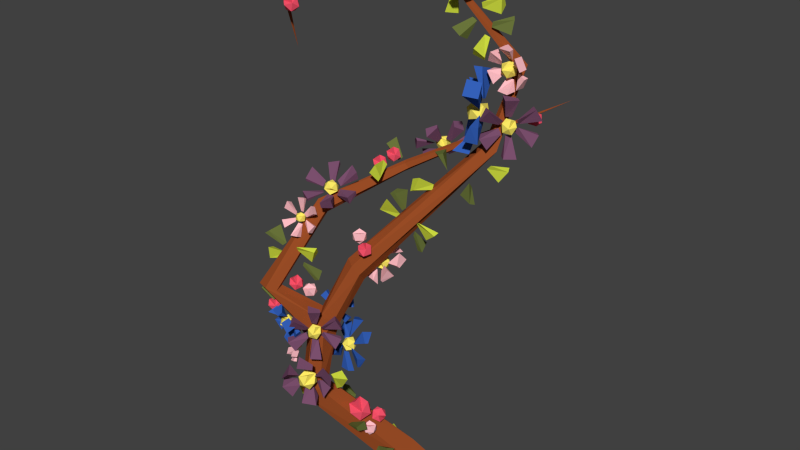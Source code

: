 # Source: specialflower_F.blend  (saved by Blender 2.72.0; exported with 4.5.12 LTS)
import bpy
from mathutils import Matrix  # noqa: F401  (used for matrix-valued properties, if any)

bpy.ops.wm.read_factory_settings(use_empty=True)
scene = bpy.context.scene
scene.name = 'Scene'

# ---- collections
col_collection_9 = bpy.data.collections.new('Collection 9'); scene.collection.children.link(col_collection_9)

# ---- materials (node trees are filled in below, after node groups)
mat_specialflowerd_i = bpy.data.materials.new('specialFlowerD_I')
mat_specialflowerd_i.alpha_threshold = 0.0
mat_specialflowerd_i.use_transparent_shadow = False
mat_specialflowerd_i.diffuse_color = (0.3325, 0.07619, 0.02029, 1.0)
mat_specialflowerd_i.roughness = 0.5
mat_specialflowerd_i.specular_intensity = 0.0
mat_specialflowerd_h = bpy.data.materials.new('specialFlowerD_H')
mat_specialflowerd_h.alpha_threshold = 0.0
mat_specialflowerd_h.use_transparent_shadow = False
mat_specialflowerd_h.diffuse_color = (1.0, 0.5043, 0.1263, 1.0)
mat_specialflowerd_h.roughness = 0.5
mat_specialflowerd_h.specular_intensity = 0.0
mat_specialflowerd_g = bpy.data.materials.new('specialFlowerD_G')
mat_specialflowerd_g.alpha_threshold = 0.0
mat_specialflowerd_g.use_transparent_shadow = False
mat_specialflowerd_g.diffuse_color = (1.0, 0.5173, 0.5596, 1.0)
mat_specialflowerd_g.roughness = 0.5
mat_specialflowerd_g.specular_intensity = 0.0
mat_specialflowerd_m = bpy.data.materials.new('specialFlowerD_M')
mat_specialflowerd_m.alpha_threshold = 0.0
mat_specialflowerd_m.use_transparent_shadow = False
mat_specialflowerd_m.diffuse_color = (1.0, 0.09452, 0.1602, 1.0)
mat_specialflowerd_m.roughness = 0.5
mat_specialflowerd_m.specular_intensity = 0.0
mat_specialflowerd_a = bpy.data.materials.new('specialFlowerD_A')
mat_specialflowerd_a.alpha_threshold = 0.0
mat_specialflowerd_a.use_transparent_shadow = False
mat_specialflowerd_a.diffuse_color = (0.03434, 0.117, 0.4851, 1.0)
mat_specialflowerd_a.roughness = 0.5
mat_specialflowerd_a.specular_intensity = 0.0
mat_specialflowerd_f = bpy.data.materials.new('specialFlowerD_F')
mat_specialflowerd_f.alpha_threshold = 0.0
mat_specialflowerd_f.use_transparent_shadow = False
mat_specialflowerd_f.diffuse_color = (1.0, 0.8469, 0.1329, 1.0)
mat_specialflowerd_f.roughness = 0.5
mat_specialflowerd_f.specular_intensity = 0.0
mat_specialflowerd_e = bpy.data.materials.new('specialFlowerD_E')
mat_specialflowerd_e.alpha_threshold = 0.0
mat_specialflowerd_e.use_transparent_shadow = False
mat_specialflowerd_e.diffuse_color = (0.1441, 0.1779, 0.04374, 1.0)
mat_specialflowerd_e.roughness = 0.5
mat_specialflowerd_e.specular_intensity = 0.0
mat_specialflowerd_d = bpy.data.materials.new('specialFlowerD_D')
mat_specialflowerd_d.alpha_threshold = 0.0
mat_specialflowerd_d.use_transparent_shadow = False
mat_specialflowerd_d.diffuse_color = (0.5972, 0.6939, 0.05127, 1.0)
mat_specialflowerd_d.roughness = 0.5
mat_specialflowerd_d.specular_intensity = 0.0
mat_specialflowerd_l = bpy.data.materials.new('specialFlowerD_L')
mat_specialflowerd_l.alpha_threshold = 0.0
mat_specialflowerd_l.use_transparent_shadow = False
mat_specialflowerd_l.diffuse_color = (0.1946, 0.07819, 0.1529, 1.0)
mat_specialflowerd_l.roughness = 0.5
mat_specialflowerd_l.specular_intensity = 0.0

# ---- material node trees

# ---- world
world_world = bpy.data.worlds.new('World'); scene.world = world_world
world_world.color = (0.05088, 0.05088, 0.05088)
world_world.use_sun_shadow = False
world_world.sun_shadow_jitter_overblur = 0.0
world_world.cycles.sampling_method = 'MANUAL'
world_world.cycles.sample_map_resolution = 256

# ---- meshes
me_mesh_006 = bpy.data.meshes.new('Mesh.006')
me_mesh_006.from_pydata([(-0.4658, 0.8323, 0.239), (-0.4542, 0.7943, 0.1779), (-0.4787, 0.8628, 0.1742), (-0.5253, 0.8731, 0.2292), (-0.5296, 0.811, 0.267), (-0.4857, 0.7623, 0.2353), (-0.5066, 0.8117, 0.1304), (-0.5505, 0.8604, 0.162), (-0.582, 0.8284, 0.2194), (-0.5575, 0.7599, 0.2232), (-0.5109, 0.7496, 0.1682), (-0.5704, 0.7904, 0.1584), (0.3694, 2.234, -0.5289), (0.3797, 2.201, -0.5575), (0.3646, 2.24, -0.5733), (0.333, 2.256, -0.5449), (0.3286, 2.225, -0.5116), (0.3575, 2.192, -0.5193), (0.3498, 2.202, -0.5913), (0.3209, 2.235, -0.5835), (0.2987, 2.226, -0.5453), (0.3138, 2.187, -0.5295), (0.3453, 2.172, -0.5579), (0.309, 2.193, -0.574), (0.471, 2.31, -0.6898), (-0.2712, 1.899, -0.2345), (-0.2855, 1.908, -0.2593), (-0.3144, 1.864, -0.2885), (-0.3009, 1.836, -0.2841), (-0.2932, 1.838, -0.2496), (-0.2529, 1.873, -0.2426), (-0.5183, 1.729, 0.155), (-0.5608, 1.739, 0.1518), (-0.5718, 1.7, 0.1232), (-0.5437, 1.672, 0.1356), (-0.5159, 1.667, 0.1303), (-0.4998, 1.697, 0.1486), (-0.6154, 1.327, 0.5271), (-0.6894, 1.32, 0.4983), (-0.6973, 1.314, 0.4513), (-0.653, 1.304, 0.4133), (-0.5918, 1.313, 0.4271), (-0.5775, 1.303, 0.4824), (-0.4414, 1.022, 0.3649), (-0.521, 0.9824, 0.316), (-0.5071, 0.9845, 0.2336), (-0.4893, 1.09, 0.2103), (-0.4515, 1.156, 0.2592), (-0.4054, 1.128, 0.3363), (-0.6487, 2.577, 0.1667), (-0.5917, 2.895, 0.2896), (-0.6015, 2.882, 0.3029), (-0.5937, 2.891, 0.2967), (-0.5799, 2.9, 0.2935), (-0.5864, 2.892, 0.2892), (-0.5856, 2.883, 0.2968), (-0.4071, 3.082, 0.1913), (-0.4233, 3.095, 0.1965), (-0.4069, 3.072, 0.2097), (-0.4178, 3.071, 0.202), (-0.4137, 3.065, 0.2029), (-0.4197, 3.055, 0.2001), (-0.02818, 3.0, -0.2366), (-0.02313, 3.009, -0.2345), (-0.02741, 3.016, -0.2335), (-0.02296, 2.982, -0.2211), (-0.01694, 2.979, -0.2274), (-0.04358, 3.003, -0.2485), (0.2578, 2.498, -0.5526), (0.2817, 2.498, -0.5456), (0.284, 2.476, -0.5236), (0.2536, 2.477, -0.4915), (0.2311, 2.477, -0.5118), (0.2321, 2.491, -0.542), (0.1808, 2.043, -0.4087), (0.2033, 2.031, -0.3937), (0.2428, 2.068, -0.3551), (0.2008, 2.111, -0.3464), (0.1483, 2.099, -0.3875), (0.1399, 2.07, -0.3893), (-0.3182, 1.35, 0.07837), (-0.2686, 1.329, 0.1154), (-0.2525, 1.385, 0.1733), (-0.2881, 1.435, 0.1931), (-0.3457, 1.448, 0.1572), (-0.3778, 1.425, 0.09102), (-0.4512, 0.9833, 0.2134), (-0.3751, 0.9783, 0.2512), (-0.3817, 1.01, 0.337), (-0.4814, 0.6633, 0.2392), (-0.4027, 0.6965, 0.2852), (-0.3984, 0.6742, 0.36), (-0.4773, 0.622, 0.408), (-0.5456, 0.6067, 0.3562), (-0.5425, 0.6319, 0.2749), (-0.3987, 1.079, 0.1796), (-0.3459, 1.117, 0.2804), (-0.3499, 1.085, 0.2239), (-0.141, 0.1962, -0.09785), (-0.06427, 0.2328, -0.06476), (-0.03678, 0.1541, 0.0208), (-0.1031, 0.06249, 0.03892), (-0.1631, 0.02406, -0.004393), (-0.1919, 0.1045, -0.09016), (0.005742, 0.07727, -0.1601), (0.03458, 0.09099, -0.1477), (0.04491, 0.06147, -0.1155), (0.02, 0.02704, -0.1087), (-0.002531, 0.01261, -0.125), (-0.01335, 0.04283, -0.1572), (-0.1258, 3.013, -0.06577), (-0.1048, 2.983, -0.06683), (-0.1257, 2.999, 0.01345), (-0.1019, 2.936, -0.02126), (-0.05497, 3.034, -0.1487), (-0.04818, 3.062, -0.1205), (0.04258, 3.051, -0.1541), (0.01926, 3.115, -0.1256), (-0.08616, 2.984, -0.1458), (-0.05894, 3.013, -0.149), (-0.01582, 2.935, -0.1404), (-0.004006, 2.999, -0.1805), (-0.09019, 3.064, -0.06113), (-0.1174, 3.036, -0.05896), (-0.07442, 3.115, -0.001169), (-0.1265, 3.052, 0.01064), (-0.08032, 3.074, -0.116), (-0.1065, 3.077, -0.0948), (-0.01592, 3.139, -0.09924), (-0.06664, 3.138, -0.04403), (-0.09612, 2.974, -0.09011), (-0.08704, 2.971, -0.1263), (-0.06128, 2.913, -0.04645), (-0.009722, 2.914, -0.09635), (-0.1774, 2.999, -0.02116), (-0.1217, 2.936, -0.03099), (-0.007616, 3.053, -0.1877), (-0.02962, 3.112, -0.1596), (-0.06007, 2.936, -0.1763), (-0.03087, 2.999, -0.1977), (-0.1318, 3.115, -0.03928), (-0.1443, 3.05, -0.0031), (-0.04383, 3.142, -0.1164), (-0.1247, 3.144, -0.08671), (-0.09863, 2.913, -0.07138), (-0.06202, 2.914, -0.1351), (-0.07356, 3.05, -0.1392), (-0.1137, 3.019, -0.1363), (-0.1118, 3.061, -0.1082), (-0.06404, 3.068, -0.09291), (-0.03649, 3.03, -0.1115), (-0.06718, 3.0, -0.1383), (-0.129, 3.018, -0.08815), (-0.09829, 3.048, -0.06135), (-0.05178, 3.029, -0.06339), (-0.05372, 2.987, -0.09146), (-0.1014, 2.98, -0.1068), (-0.09192, 2.998, -0.06045), (-0.2886, 3.072, 0.08206), (-0.3164, 3.072, 0.07029), (-0.2467, 3.181, 0.06361), (-0.3117, 3.185, 0.04791), (-0.2476, 3.164, 0.03934), (-0.3086, 3.147, -0.00435), (-0.4643, 3.086, 0.2445), (-0.4757, 3.067, 0.2235), (-0.5422, 3.175, 0.2503), (-0.5722, 3.129, 0.2121), (-0.5252, 3.175, 0.2263), (-0.5315, 3.133, 0.1622), (-0.4139, 3.017, 0.1581), (-0.3886, 3.001, 0.163), (-0.5001, 2.937, 0.1684), (-0.4451, 2.905, 0.1901), (-0.4848, 2.934, 0.1434), (-0.415, 2.903, 0.1329), (-0.3886, 3.118, 0.191), (-0.4007, 3.077, 0.2041), (-0.4244, 3.098, 0.1722), (-0.4261, 3.142, 0.1832), (-0.4035, 3.147, 0.2218), (-0.3878, 3.107, 0.2348), (-0.4458, 3.075, 0.2044), (-0.4615, 3.115, 0.1915), (-0.4486, 3.145, 0.2221), (-0.4249, 3.124, 0.254), (-0.4232, 3.08, 0.2431), (-0.4608, 3.104, 0.2353), (-0.4643, 3.081, 0.2115), (-0.4584, 3.087, 0.2434), (-0.5722, 3.072, 0.2471), (-0.5366, 3.063, 0.3043), (-0.3759, 3.126, 0.2089), (-0.3986, 3.146, 0.1906), (-0.3082, 3.229, 0.2102), (-0.3383, 3.237, 0.1527), (-0.3859, 3.085, 0.2413), (-0.3767, 3.116, 0.2254), (-0.3309, 3.132, 0.332), (-0.2936, 3.153, 0.2793), (-0.4598, 3.127, 0.1806), (-0.4682, 3.096, 0.1962), (-0.5481, 3.163, 0.1237), (-0.5708, 3.104, 0.1611), (-0.4102, 3.126, 0.1704), (-0.4347, 3.11, 0.1623), (-0.4091, 3.218, 0.09648), (-0.4688, 3.189, 0.08654), (-0.4362, 3.086, 0.2511), (-0.4029, 3.084, 0.254), (-0.4685, 3.085, 0.3626), (-0.4132, 3.116, 0.3736), (-0.5548, 3.023, 0.2279), (-0.533, 3.045, 0.2972), (-0.2913, 3.182, 0.1905), (-0.3208, 3.189, 0.1367), (-0.3106, 3.089, 0.3145), (-0.2852, 3.128, 0.2687), (-0.5291, 3.109, 0.1027), (-0.5632, 3.086, 0.1558), (-0.4011, 3.193, 0.08385), (-0.446, 3.135, 0.06002), (-0.456, 3.05, 0.3491), (-0.3924, 3.065, 0.3536), (0.1694, 2.74, -0.3819), (0.1639, 2.71, -0.3821), (0.2296, 2.758, -0.4821), (0.2075, 2.695, -0.4873), (0.2454, 2.745, -0.4611), (0.2438, 2.671, -0.4396), (0.1198, 2.836, -0.3513), (0.1215, 2.806, -0.3586), (0.2152, 2.884, -0.4022), (0.2124, 2.822, -0.4271), (0.2213, 2.868, -0.3783), (0.2255, 2.791, -0.3716), (0.09631, 2.872, -0.2815), (0.1153, 2.895, -0.288), (0.04482, 2.906, -0.1804), (0.07853, 2.96, -0.2011), (0.07256, 2.897, -0.177), (0.1375, 2.935, -0.1927), (0.01741, 2.882, -0.291), (-0.003113, 2.886, -0.2692), (0.002735, 2.77, -0.3255), (-0.04951, 2.782, -0.2854), (0.01623, 2.773, -0.2995), (-0.01522, 2.788, -0.2309), (0.06479, 2.752, -0.3596), (0.08966, 2.735, -0.3574), (-0.01245, 2.699, -0.2872), (0.046, 2.668, -0.2745), (-0.00807, 2.684, -0.3124), (0.05149, 2.639, -0.3319), (0.1389, 2.648, -0.4073), (0.1165, 2.662, -0.3924), (0.1427, 2.54, -0.3609), (0.08633, 2.566, -0.3364), (0.1536, 2.56, -0.3432), (0.1152, 2.611, -0.2997), (0.1878, 2.481, -0.458), (0.2001, 2.45, -0.441), (0.1213, 2.467, -0.4151), (0.1634, 2.403, -0.4138), (0.2959, 2.502, -0.4433), (0.2759, 2.529, -0.4224), (0.3532, 2.519, -0.3642), (0.3166, 2.582, -0.3684), (0.2766, 2.452, -0.468), (0.294, 2.481, -0.4468), (0.3101, 2.403, -0.4059), (0.3502, 2.466, -0.4176), (0.2032, 2.532, -0.4256), (0.1867, 2.503, -0.4473), (0.1613, 2.583, -0.3799), (0.1232, 2.519, -0.4173), (0.2547, 2.542, -0.4469), (0.2227, 2.544, -0.4575), (0.2754, 2.607, -0.3837), (0.2016, 2.606, -0.3965), (0.2244, 2.442, -0.4462), (0.2597, 2.438, -0.4582), (0.2065, 2.381, -0.3933), (0.2763, 2.381, -0.3769), (0.1224, 2.467, -0.4773), (0.1608, 2.403, -0.4358), (0.3543, 2.52, -0.4246), (0.3188, 2.58, -0.4279), (0.3163, 2.403, -0.4625), (0.3501, 2.467, -0.4495), (0.1623, 2.582, -0.4488), (0.1251, 2.518, -0.4397), (0.2748, 2.61, -0.4165), (0.206, 2.611, -0.4685), (0.2073, 2.38, -0.4382), (0.2807, 2.382, -0.4419), (0.2779, 2.518, -0.4538), (0.2537, 2.487, -0.486), (0.2311, 2.529, -0.4692), (0.2441, 2.535, -0.4208), (0.2746, 2.497, -0.4077), (0.2806, 2.467, -0.448), (0.2049, 2.486, -0.4728), (0.199, 2.516, -0.4325), (0.2259, 2.496, -0.3945), (0.2484, 2.454, -0.4113), (0.2355, 2.448, -0.4597), (0.2017, 2.466, -0.4267), (0.1423, 2.293, -0.3657), (0.1592, 2.236, -0.3999), (0.122, 2.285, -0.4308), (0.0787, 2.311, -0.3844), (0.08913, 2.278, -0.3248), (0.1389, 2.232, -0.3344), (0.1061, 2.219, -0.4397), (0.05628, 2.265, -0.4301), (0.03595, 2.261, -0.3646), (0.07315, 2.212, -0.3337), (0.1165, 2.186, -0.3801), (0.05285, 2.204, -0.3988), (0.07625, 2.209, -0.4439), (0.06765, 2.18, -0.4038), (-0.05852, 2.123, -0.5107), (-0.02542, 2.06, -0.4358), (0.1453, 2.283, -0.3318), (0.1058, 2.316, -0.35), (0.1378, 2.399, -0.1834), (0.1123, 2.463, -0.2547), (0.1581, 2.205, -0.3458), (0.148, 2.255, -0.3261), (0.1554, 2.16, -0.1749), (0.1991, 2.254, -0.173), (0.05166, 2.289, -0.4284), (0.06303, 2.24, -0.4478), (-0.06929, 2.359, -0.5241), (-0.05706, 2.253, -0.5607), (0.1159, 2.317, -0.3963), (0.1022, 2.304, -0.4381), (0.06048, 2.488, -0.3831), (0.01608, 2.453, -0.468), (0.09287, 2.178, -0.3787), (0.1342, 2.184, -0.3493), (0.01959, 2.035, -0.3051), (0.05687, 2.068, -0.2214), (0.0111, 2.107, -0.556), (-0.003198, 2.053, -0.4549), (0.2054, 2.385, -0.228), (0.1798, 2.445, -0.2957), (0.2229, 2.148, -0.211), (0.2342, 2.247, -0.1973), (0.007613, 2.341, -0.5744), (-0.03075, 2.246, -0.5747), (0.0961, 2.483, -0.4096), (0.099, 2.443, -0.5198), (0.06981, 2.022, -0.3376), (0.1321, 2.053, -0.2656), (0.2426, 2.198, -0.3626), (0.2629, 2.168, -0.3611), (0.2024, 2.159, -0.253), (0.2295, 2.097, -0.2834), (0.3207, 2.218, -0.4335), (0.3237, 2.245, -0.4056), (0.4455, 2.257, -0.4604), (0.4197, 2.318, -0.4359), (0.2904, 2.17, -0.4345), (0.3169, 2.197, -0.4342), (0.3902, 2.097, -0.457), (0.4064, 2.158, -0.494), (0.2762, 2.247, -0.3538), (0.2499, 2.219, -0.3551), (0.2527, 2.319, -0.2601), (0.2014, 2.258, -0.2551), (0.2924, 2.257, -0.4052), (0.2647, 2.259, -0.3881), (0.352, 2.368, -0.3813), (0.2967, 2.366, -0.3346), (0.2741, 2.16, -0.3823), (0.2872, 2.156, -0.4159), (0.2998, 2.047, -0.3336), (0.3553, 2.048, -0.3752), (0.1571, 2.159, -0.2925), (0.2116, 2.097, -0.2951), (0.4015, 2.259, -0.4987), (0.377, 2.316, -0.4745), (0.3522, 2.097, -0.4968), (0.3828, 2.159, -0.5138), (0.2024, 2.318, -0.3036), (0.186, 2.256, -0.2705), (0.3274, 2.37, -0.4011), (0.2462, 2.372, -0.3826), (0.267, 2.047, -0.3621), (0.3099, 2.049, -0.4187), (0.3017, 2.233, -0.4266), (0.2629, 2.204, -0.4287), (0.2613, 2.244, -0.4016), (0.3052, 2.25, -0.3811), (0.3338, 2.214, -0.3956), (0.3077, 2.185, -0.425), (0.2423, 2.203, -0.3845), (0.2685, 2.231, -0.355), (0.3133, 2.212, -0.3513), (0.3149, 2.172, -0.3784), (0.271, 2.166, -0.3989), (0.2745, 2.183, -0.3534), (-0.3846, 1.091, 0.3508), (-0.4204, 1.063, 0.3472), (-0.423, 1.101, 0.3722), (-0.3833, 1.107, 0.393), (-0.3562, 1.073, 0.3808), (-0.3791, 1.046, 0.3525), (-0.4412, 1.062, 0.3872), (-0.4183, 1.089, 0.4155), (-0.377, 1.072, 0.4209), (-0.3744, 1.034, 0.3959), (-0.4141, 1.028, 0.3751), (-0.4128, 1.044, 0.4173), (-0.4418, 1.058, 0.4074), (-0.4232, 1.031, 0.4097), (-0.4836, 1.022, 0.507), (-0.4573, 0.9651, 0.4801), (-0.3668, 1.077, 0.3453), (-0.3651, 1.101, 0.3711), (-0.2503, 1.113, 0.3257), (-0.2752, 1.17, 0.3472), (-0.3947, 1.032, 0.343), (-0.3702, 1.058, 0.3444), (-0.3015, 0.9645, 0.3265), (-0.2849, 1.021, 0.293), (-0.4112, 1.104, 0.417), (-0.4354, 1.078, 0.4147), (-0.4368, 1.17, 0.5026), (-0.4845, 1.113, 0.505), (-0.3941, 1.113, 0.3702), (-0.4204, 1.115, 0.3848), (-0.34, 1.215, 0.3948), (-0.3931, 1.214, 0.4356), (-0.412, 1.023, 0.3905), (-0.3984, 1.02, 0.36), (-0.3903, 0.9189, 0.4366), (-0.3372, 0.9197, 0.4006), (-0.5238, 1.022, 0.4686), (-0.4733, 0.9652, 0.4685), (-0.2893, 1.114, 0.2884), (-0.313, 1.167, 0.3098), (-0.335, 0.9651, 0.2881), (-0.306, 1.022, 0.2737), (-0.4815, 1.17, 0.4602), (-0.4981, 1.112, 0.4902), (-0.3619, 1.218, 0.3754), (-0.4377, 1.219, 0.3892), (-0.4193, 0.9185, 0.4089), (-0.3773, 0.92, 0.3584), (-0.4957, 0.941, 0.4119), (-0.5028, 0.9297, 0.387), (-0.5023, 0.9577, 0.3901), (-0.5118, 0.9639, 0.4159), (-0.5182, 0.9397, 0.4289), (-0.5126, 0.9185, 0.411), (-0.5233, 0.9455, 0.3757), (-0.5288, 0.9666, 0.3936), (-0.5386, 0.9554, 0.4176), (-0.5392, 0.9274, 0.4146), (-0.5297, 0.9212, 0.3887), (-0.5458, 0.9441, 0.3928), (-0.5352, 0.9504, 0.3758), (-0.5465, 0.9355, 0.3847), (-0.5984, 0.9716, 0.3506), (-0.6053, 0.9308, 0.3603), (-0.4982, 0.9303, 0.4213), (-0.5028, 0.9516, 0.4257), (-0.4776, 0.9297, 0.4958), (-0.4681, 0.9685, 0.4867), (-0.5124, 0.9096, 0.3997), (-0.5045, 0.9207, 0.4173), (-0.5298, 0.8602, 0.45), (-0.4927, 0.8753, 0.4643), (-0.5246, 0.9737, 0.3994), (-0.532, 0.9624, 0.3819), (-0.5444, 1.04, 0.3935), (-0.5648, 1.017, 0.3588), (-0.4976, 0.96, 0.4089), (-0.5039, 0.9688, 0.3935), (-0.475, 1.015, 0.4531), (-0.4953, 1.034, 0.4219), (-0.5396, 0.9238, 0.3902), (-0.5254, 0.9099, 0.3969), (-0.6008, 0.8852, 0.3955), (-0.5831, 0.8674, 0.4268), (-0.5778, 0.9622, 0.3243), (-0.599, 0.9283, 0.35), (-0.4573, 0.9211, 0.4703), (-0.4489, 0.9579, 0.4616), (-0.5092, 0.8503, 0.4279), (-0.4821, 0.871, 0.4506), (-0.5218, 1.03, 0.3641), (-0.5574, 1.013, 0.3497), (-0.4636, 1.012, 0.439), (-0.4687, 1.025, 0.393), (-0.5861, 0.8782, 0.3764), (-0.5605, 0.8567, 0.4003), (-0.5929, 1.091, 0.4115), (-0.5831, 1.06, 0.4199), (-0.6573, 1.067, 0.4322), (-0.6167, 1.013, 0.424), (-0.5019, 1.106, 0.4481), (-0.5245, 1.124, 0.4693), (-0.4656, 1.1, 0.5286), (-0.5009, 1.155, 0.5353), (-0.5117, 1.07, 0.4109), (-0.5017, 1.089, 0.4392), (-0.4893, 1.011, 0.4559), (-0.4562, 1.069, 0.4696), (-0.5879, 1.126, 0.4546), (-0.5971, 1.107, 0.4261), (-0.6352, 1.156, 0.4988), (-0.6586, 1.112, 0.4444), (-0.5399, 1.141, 0.4483), (-0.5664, 1.145, 0.4345), (-0.536, 1.179, 0.5217), (-0.5986, 1.181, 0.4979), (-0.5604, 1.055, 0.4175), (-0.5272, 1.055, 0.4127), (-0.5808, 0.9883, 0.4427), (-0.5223, 0.9853, 0.4688), (-0.6462, 1.083, 0.3803), (-0.6154, 1.019, 0.4052), (-0.4549, 1.117, 0.4786), (-0.4892, 1.168, 0.4852), (-0.4747, 1.027, 0.4098), (-0.4511, 1.078, 0.4431), (-0.6231, 1.175, 0.4412), (-0.6531, 1.117, 0.4255), (-0.5315, 1.191, 0.4949), (-0.5834, 1.205, 0.4399), (-0.5728, 0.9999, 0.4051), (-0.508, 1.003, 0.4152), (-0.5169, 1.122, 0.4402), (-0.531, 1.104, 0.4011), (-0.5561, 1.135, 0.4222), (-0.5531, 1.128, 0.4666), (-0.526, 1.092, 0.473), (-0.5124, 1.078, 0.4325), (-0.5758, 1.099, 0.4034), (-0.5894, 1.114, 0.4439), (-0.5708, 1.087, 0.4752), (-0.5457, 1.056, 0.4541), (-0.5488, 1.064, 0.4097), (-0.5849, 1.07, 0.4362), (-0.4761, 0.766, 0.458), (-0.4557, 0.7268, 0.4589), (-0.5095, 0.7378, 0.5431), (-0.4761, 0.6648, 0.5014), (-0.3615, 0.7905, 0.3973), (-0.3622, 0.8172, 0.4364), (-0.2489, 0.7944, 0.4319), (-0.2793, 0.8681, 0.4668), (-0.4029, 0.7367, 0.3788), (-0.3682, 0.7662, 0.3913), (-0.3324, 0.6667, 0.4022), (-0.296, 0.7446, 0.3746), (-0.4326, 0.8186, 0.4866), (-0.4669, 0.7896, 0.4731), (-0.4336, 0.8664, 0.5689), (-0.5034, 0.7998, 0.5498), (-0.3984, 0.8369, 0.4316), (-0.4358, 0.8408, 0.4455), (-0.3263, 0.899, 0.4873), (-0.4051, 0.8981, 0.5288), (-0.4376, 0.719, 0.4348), (-0.4133, 0.7182, 0.3974), (-0.4233, 0.6351, 0.4847), (-0.3458, 0.6346, 0.4493), (-0.553, 0.7518, 0.485), (-0.4942, 0.6697, 0.4831), (-0.2911, 0.8094, 0.3757), (-0.3202, 0.8783, 0.4099), (-0.3671, 0.6801, 0.3457), (-0.3188, 0.7526, 0.3454), (-0.4821, 0.8814, 0.5047), (-0.5178, 0.8029, 0.5275), (-0.3501, 0.9097, 0.4582), (-0.4519, 0.9208, 0.4604), (-0.4549, 0.6445, 0.4427), (-0.3882, 0.6495, 0.3863), (-0.3842, 0.8104, 0.4037), (-0.4335, 0.7812, 0.3857), (-0.4379, 0.8257, 0.4256), (-0.3904, 0.8228, 0.4621), (-0.3565, 0.7765, 0.4446), (-0.3831, 0.7507, 0.3974), (-0.47, 0.7755, 0.4329), (-0.4434, 0.8013, 0.4801), (-0.393, 0.7708, 0.4919), (-0.3885, 0.7263, 0.4519), (-0.4361, 0.7292, 0.4155), (-0.4422, 0.7416, 0.4739), (0.216, 1.983, -0.3477), (0.1965, 1.961, -0.3413), (0.2633, 1.95, -0.4513), (0.2124, 1.908, -0.4421), (0.2732, 1.935, -0.4284), (0.238, 1.877, -0.3914), (0.1369, 1.858, -0.2929), (0.1111, 1.868, -0.3051), (0.1411, 1.743, -0.3211), (0.09008, 1.767, -0.3571), (0.1218, 1.749, -0.2998), (0.05154, 1.78, -0.3068), (0.05094, 1.96, -0.1931), (0.03024, 1.958, -0.2149), (0.02612, 2.062, -0.1393), (-0.02581, 2.052, -0.1803), (0.03904, 2.065, -0.1655), (0.007251, 2.059, -0.2354), (-0.01372, 1.846, -0.1498), (-0.01479, 1.874, -0.1611), (-0.09342, 1.848, -0.06218), (-0.1032, 1.905, -0.09473), (-0.06853, 1.862, -0.05573), (-0.04667, 1.932, -0.07848), (-0.1817, 1.661, -0.06514), (-0.1693, 1.688, -0.06848), (-0.298, 1.683, -0.06024), (-0.2706, 1.741, -0.07869), (-0.2835, 1.69, -0.03571), (-0.24, 1.752, -0.02293), (-0.1208, 1.738, -0.02857), (-0.1196, 1.741, -0.05848), (-0.1714, 1.838, 0.01037), (-0.1785, 1.84, -0.05621), (-0.1434, 1.841, 0.001936), (-0.1156, 1.847, -0.06969), (-0.06593, 1.594, -0.05626), (-0.07634, 1.608, -0.08095), (-0.03527, 1.486, -0.09432), (-0.04791, 1.521, -0.1503), (-0.06432, 1.49, -0.09198), (-0.1114, 1.527, -0.1402), (-0.0009796, 1.708, -0.01533), (-0.02251, 1.691, -0.02872), (0.09983, 1.664, -0.05974), (0.05165, 1.636, -0.09705), (0.08706, 1.647, -0.03999), (0.02654, 1.6, -0.04992), (-0.5451, 0.5964, 0.318), (-0.5608, 0.6184, 0.3046), (-0.5915, 0.4969, 0.2736), (-0.6179, 0.5459, 0.2363), (-0.6088, 0.5102, 0.2933), (-0.6536, 0.5721, 0.2834), (-0.2427, 0.4735, 0.3048), (-0.2391, 0.4722, 0.2748), (-0.1415, 0.5211, 0.3437), (-0.1388, 0.5281, 0.2771), (-0.1388, 0.493, 0.3353), (-0.1341, 0.4651, 0.2636), (-0.3306, 0.6757, 0.2942), (-0.3141, 0.6774, 0.269), (-0.3364, 0.7877, 0.3322), (-0.3098, 0.7921, 0.2709), (-0.3103, 0.7751, 0.3366), (-0.254, 0.7629, 0.2855), (-0.1236, 0.2818, 0.2007), (-0.125, 0.3026, 0.1789), (-0.02039, 0.3036, 0.2545), (-0.02931, 0.3558, 0.2134), (-0.01754, 0.2906, 0.2283), (-0.0231, 0.3225, 0.1584), (-0.4317, 0.4107, 0.04043), (-0.4292, 0.4382, 0.02819), (-0.5415, 0.3765, 0.01223), (-0.5315, 0.4322, -0.02378), (-0.5406, 0.3968, 0.03351), (-0.5293, 0.4727, 0.0265), (-0.1759, 0.2269, -0.01433), (-0.1974, 0.2471, -0.007968), (-0.2096, 0.1806, -0.118), (-0.2505, 0.2328, -0.1088), (-0.2255, 0.1712, -0.09509), (-0.2821, 0.2081, -0.05811), (-0.6004, 2.925, 0.2548), (-0.61, 2.886, 0.2342), (-0.6397, 2.92, 0.2332), (-0.6384, 2.941, 0.2732), (-0.608, 2.92, 0.299), (-0.5904, 2.886, 0.2748), (-0.654, 2.878, 0.2399), (-0.6716, 2.912, 0.264), (-0.652, 2.911, 0.3047), (-0.6223, 2.877, 0.3056), (-0.6235, 2.857, 0.2656), (-0.6616, 2.872, 0.284), (-0.5106, 2.866, 0.3312), (-0.5035, 2.842, 0.2934), (-0.5186, 2.885, 0.291), (-0.5475, 2.891, 0.3251), (-0.5501, 2.853, 0.3486), (-0.5229, 2.822, 0.3289), (-0.5359, 2.853, 0.2639), (-0.5631, 2.883, 0.2835), (-0.5826, 2.863, 0.3191), (-0.5674, 2.821, 0.3214), (-0.5386, 2.814, 0.2873), (-0.5754, 2.84, 0.2812), (-0.5937, 1.097, 0.3497), (-0.6111, 1.122, 0.3513), (-0.64, 1.035, 0.2603), (-0.6708, 1.094, 0.2571), (-0.6562, 1.034, 0.2848), (-0.7036, 1.088, 0.3124), (-0.6674, 1.186, 0.4241), (-0.6534, 1.206, 0.4061), (-0.782, 1.199, 0.3977), (-0.7497, 1.235, 0.3506), (-0.771, 1.221, 0.4138), (-0.7269, 1.28, 0.3903), (-0.5264, 1.313, 0.3792), (-0.5185, 1.29, 0.3418), (-0.5269, 1.334, 0.3389), (-0.5582, 1.344, 0.3698), (-0.5691, 1.306, 0.3917), (-0.5446, 1.272, 0.3744), (-0.5454, 1.305, 0.3092), (-0.57, 1.339, 0.3265), (-0.5961, 1.322, 0.3591), (-0.5877, 1.278, 0.362), (-0.5564, 1.267, 0.3311), (-0.5882, 1.298, 0.3217), (-0.4616, 1.283, 0.2968), (-0.4744, 1.246, 0.2742), (-0.4985, 1.284, 0.2709), (-0.4988, 1.304, 0.3113), (-0.4749, 1.279, 0.3397), (-0.4598, 1.243, 0.3168), (-0.5195, 1.245, 0.2747), (-0.5346, 1.28, 0.2977), (-0.52, 1.277, 0.3402), (-0.4959, 1.239, 0.3436), (-0.4956, 1.219, 0.3031), (-0.5328, 1.24, 0.3176), (-0.6432, 1.161, 0.4358), (-0.6353, 1.137, 0.3984), (-0.6437, 1.181, 0.3955), (-0.675, 1.192, 0.4263), (-0.686, 1.154, 0.4483), (-0.6614, 1.12, 0.431), (-0.6623, 1.153, 0.3658), (-0.6868, 1.186, 0.3831), (-0.7129, 1.169, 0.4157), (-0.7045, 1.125, 0.4185), (-0.6732, 1.115, 0.3877), (-0.705, 1.145, 0.3782), (-0.3673, 0.9365, 0.1733), (-0.3536, 0.9247, 0.2147), (-0.3325, 0.9578, 0.1925), (-0.3307, 0.9465, 0.1489), (-0.3508, 0.9064, 0.144), (-0.3649, 0.8929, 0.1847), (-0.3086, 0.9274, 0.2158), (-0.2944, 0.9409, 0.1751), (-0.3057, 0.9091, 0.1451), (-0.3269, 0.876, 0.1673), (-0.3287, 0.8873, 0.2109), (-0.2921, 0.8973, 0.1865), (-0.2898, 0.9215, 0.2096), (-0.2936, 0.8892, 0.2034), (-0.1796, 0.8934, 0.2166), (-0.2111, 0.834, 0.227), (-0.3788, 0.9177, 0.1659), (-0.3578, 0.9372, 0.1448), (-0.4479, 0.9106, 0.06379), (-0.4219, 0.9699, 0.05455), (-0.3661, 0.8865, 0.2068), (-0.3768, 0.9013, 0.1763), (-0.4155, 0.7918, 0.1613), (-0.4567, 0.8416, 0.1402), (-0.2971, 0.9515, 0.1633), (-0.2872, 0.9369, 0.1939), (-0.2134, 1.014, 0.1245), (-0.1873, 0.9787, 0.1841), (-0.3472, 0.9584, 0.165), (-0.3231, 0.9683, 0.1801), (-0.3547, 1.031, 0.07176), (-0.2954, 1.045, 0.09945), (-0.3152, 0.8801, 0.2047), (-0.3482, 0.875, 0.2074), (-0.2754, 0.771, 0.2064), (-0.3303, 0.7559, 0.177), (-0.1975, 0.9119, 0.2659), (-0.2149, 0.841, 0.2451), (-0.4653, 0.9297, 0.1112), (-0.4397, 0.9853, 0.1023), (-0.4362, 0.8083, 0.2047), (-0.4653, 0.8519, 0.1654), (-0.233, 1.034, 0.1793), (-0.195, 0.9838, 0.2021), (-0.3632, 1.043, 0.09704), (-0.3191, 1.071, 0.1539), (-0.2883, 0.784, 0.2422), (-0.3517, 0.7751, 0.2276), (-0.567, 1.673, 0.246), (-0.5829, 1.646, 0.2398), (-0.5984, 1.674, 0.2403), (-0.5859, 1.691, 0.2637), (-0.5626, 1.675, 0.2776), (-0.5607, 1.646, 0.2629), (-0.6116, 1.648, 0.2537), (-0.6135, 1.676, 0.2684), (-0.5914, 1.677, 0.2915), (-0.5758, 1.649, 0.291), (-0.5883, 1.631, 0.2676), (-0.6073, 1.65, 0.2853), (-0.6203, 1.649, 0.2654), (-0.6085, 1.637, 0.2819), (-0.6833, 1.635, 0.3141), (-0.6521, 1.601, 0.3271), (-0.5535, 1.667, 0.2539), (-0.5659, 1.688, 0.2604), (-0.4836, 1.716, 0.274), (-0.5117, 1.75, 0.2587), (-0.564, 1.632, 0.2567), (-0.5533, 1.654, 0.2582), (-0.4992, 1.61, 0.3025), (-0.4806, 1.643, 0.2731), (-0.6115, 1.687, 0.2672), (-0.6217, 1.664, 0.2653), (-0.6685, 1.74, 0.2822), (-0.691, 1.692, 0.2841), (-0.5826, 1.688, 0.2459), (-0.6037, 1.685, 0.2436), (-0.5722, 1.771, 0.2463), (-0.6192, 1.765, 0.249), (-0.5934, 1.631, 0.2782), (-0.5724, 1.626, 0.2681), (-0.592, 1.58, 0.3427), (-0.5471, 1.587, 0.3426), (-0.689, 1.617, 0.2794), (-0.6559, 1.594, 0.3152), (-0.4893, 1.699, 0.2401), (-0.5163, 1.731, 0.2262), (-0.5012, 1.594, 0.2702), (-0.484, 1.634, 0.2552), (-0.675, 1.719, 0.244), (-0.692, 1.685, 0.2719), (-0.5763, 1.763, 0.2274), (-0.6244, 1.748, 0.207), (-0.5961, 1.567, 0.3179), (-0.5511, 1.569, 0.306), (-0.4928, 1.805, 0.06232), (-0.5023, 1.767, 0.08386), (-0.5357, 1.794, 0.07084), (-0.5219, 1.837, 0.07655), (-0.48, 1.836, 0.0931), (-0.4678, 1.792, 0.09762), (-0.5372, 1.774, 0.1114), (-0.5494, 1.817, 0.1069), (-0.5149, 1.843, 0.1206), (-0.4814, 1.816, 0.1337), (-0.4953, 1.773, 0.128), (-0.5243, 1.805, 0.1422), (-0.5461, 1.784, 0.1276), (-0.5208, 1.787, 0.1488), (-0.6093, 1.796, 0.2215), (-0.5489, 1.777, 0.2464), (-0.4707, 1.809, 0.06823), (-0.4952, 1.835, 0.06549), (-0.3976, 1.896, 0.0191), (-0.4541, 1.913, -0.00916), (-0.4667, 1.77, 0.1037), (-0.4632, 1.799, 0.08276), (-0.3601, 1.801, 0.1383), (-0.3591, 1.816, 0.07204), (-0.5523, 1.829, 0.09614), (-0.5553, 1.8, 0.1163), (-0.6478, 1.886, 0.1007), (-0.6541, 1.831, 0.1495), (-0.5205, 1.818, 0.05828), (-0.5473, 1.809, 0.06801), (-0.5465, 1.912, -0.009464), (-0.6041, 1.897, 0.02117), (-0.4993, 1.781, 0.1416), (-0.4722, 1.772, 0.124), (-0.4568, 1.782, 0.2496), (-0.4015, 1.8, 0.2223), (-0.6171, 1.746, 0.2003), (-0.554, 1.759, 0.2402), (-0.4057, 1.847, -0.002322), (-0.4596, 1.863, -0.02809), (-0.3635, 1.755, 0.1162), (-0.364, 1.79, 0.06093), (-0.6565, 1.83, 0.07758), (-0.6551, 1.812, 0.1423), (-0.5528, 1.886, -0.02203), (-0.6132, 1.84, -0.008625), (-0.4623, 1.745, 0.2347), (-0.4074, 1.747, 0.1986), (-0.3528, 1.911, -0.1332), (-0.3456, 1.888, -0.171), (-0.3608, 1.93, -0.1734), (-0.3896, 1.937, -0.1392), (-0.3923, 1.898, -0.1158), (-0.3651, 1.868, -0.1354), (-0.378, 1.899, -0.2005), (-0.4053, 1.929, -0.1808), (-0.4247, 1.909, -0.1453), (-0.4096, 1.867, -0.1429), (-0.3807, 1.86, -0.1771), (-0.4176, 1.885, -0.1831), (-0.297, 1.959, -0.1827), (-0.2898, 1.935, -0.2206), (-0.305, 1.978, -0.2229), (-0.3339, 1.984, -0.1888), (-0.3365, 1.946, -0.1654), (-0.3093, 1.915, -0.185), (-0.3223, 1.946, -0.25), (-0.3495, 1.976, -0.2304), (-0.369, 1.956, -0.1949), (-0.3538, 1.914, -0.1925), (-0.3249, 1.908, -0.2266), (-0.3618, 1.933, -0.2327), (-0.3111, 1.917, -0.1303), (-0.3292, 1.94, -0.1213), (-0.2883, 1.857, -0.03097), (-0.337, 1.9, -0.01385), (-0.274, 1.883, -0.03276), (-0.3015, 1.953, -0.02002), (-0.321, 1.907, -0.2755), (-0.3399, 1.888, -0.2607), (-0.3869, 2.002, -0.3014), (-0.4248, 1.966, -0.2592), (-0.393, 1.978, -0.318), (-0.4346, 1.916, -0.2993), (-0.5464, 1.526, 0.3475), (-0.5569, 1.501, 0.3341), (-0.4374, 1.539, 0.3031), (-0.4651, 1.491, 0.2658), (-0.4396, 1.518, 0.3229), (-0.4686, 1.447, 0.3129), (-0.5455, 1.395, 0.3066), (-0.5615, 1.402, 0.2819), (-0.4649, 1.317, 0.2685), (-0.4932, 1.341, 0.2126), (-0.492, 1.306, 0.2709), (-0.5515, 1.315, 0.2227), (-0.6653, 1.492, 0.3343), (-0.666, 1.496, 0.3044), (-0.759, 1.553, 0.3732), (-0.7664, 1.552, 0.3067), (-0.7366, 1.57, 0.3648), (-0.7153, 1.589, 0.2932), (-0.6792, 1.395, 0.2977), (-0.682, 1.425, 0.2944), (-0.7908, 1.355, 0.3026), (-0.7963, 1.42, 0.2842), (-0.7819, 1.369, 0.3271), (-0.7754, 1.445, 0.3399), (-0.2004, 1.4, 0.0271), (-0.2148, 1.367, 0.03525), (-0.1309, 1.36, 0.02832), (-0.1833, 1.316, 0.06221), (-0.2976, 1.401, -0.0267), (-0.269, 1.404, -0.05441), (-0.3343, 1.352, -0.1045), (-0.2878, 1.397, -0.1379), (-0.2934, 1.387, 0.03064), (-0.3005, 1.39, -0.008427), (-0.3231, 1.307, 0.01802), (-0.3518, 1.357, -0.03156), (-0.1992, 1.409, -0.03453), (-0.1929, 1.407, 0.004401), (-0.1404, 1.409, -0.08891), (-0.123, 1.396, -0.00904), (-0.2508, 1.431, -0.04242), (-0.2217, 1.441, -0.02866), (-0.2463, 1.426, -0.135), (-0.1779, 1.436, -0.106), (-0.2408, 1.365, 0.03809), (-0.2779, 1.371, 0.03887), (-0.2252, 1.285, 0.05407), (-0.2892, 1.272, 0.02423), (-0.1438, 1.407, 0.06721), (-0.185, 1.333, 0.07671), (-0.3467, 1.398, -0.06758), (-0.3017, 1.44, -0.09901), (-0.3399, 1.35, 0.05164), (-0.3577, 1.382, -0.01198), (-0.1546, 1.461, -0.04547), (-0.1295, 1.412, 0.005768), (-0.2514, 1.452, -0.1162), (-0.1949, 1.494, -0.06582), (-0.2347, 1.319, 0.08257), (-0.3057, 1.321, 0.06383), (-0.2792, 1.42, -0.02647), (-0.268, 1.424, 0.02255), (-0.235, 1.44, -0.01244), (-0.237, 1.407, -0.05112), (-0.2712, 1.372, -0.04004), (-0.2903, 1.382, 0.005496), (-0.2187, 1.414, 0.02821), (-0.1996, 1.404, -0.01733), (-0.2219, 1.362, -0.03439), (-0.2549, 1.346, 0.0006055), (-0.2529, 1.379, 0.03929), (-0.2107, 1.366, 0.01464), (-0.1957, 1.563, 0.1794), (-0.1854, 1.529, 0.1507), (-0.2005, 1.569, 0.1349), (-0.2321, 1.584, 0.1633), (-0.2365, 1.554, 0.1967), (-0.2076, 1.52, 0.1889), (-0.2153, 1.53, 0.117), (-0.2442, 1.564, 0.1248), (-0.2664, 1.555, 0.1629), (-0.2514, 1.515, 0.1788), (-0.2198, 1.5, 0.1503), (-0.2561, 1.522, 0.1343), (-0.2791, 1.595, 0.08222), (-0.2869, 1.551, 0.07321), (-0.3165, 1.583, 0.06004), (-0.3186, 1.614, 0.09224), (-0.2903, 1.602, 0.1253), (-0.2707, 1.563, 0.1135), (-0.3311, 1.544, 0.07765), (-0.3508, 1.583, 0.08941), (-0.3346, 1.595, 0.1297), (-0.3049, 1.563, 0.1429), (-0.3028, 1.532, 0.1107), (-0.3423, 1.551, 0.1207), (-0.1815, 0.554, 0.2502), (-0.17, 0.516, 0.1891), (-0.1945, 0.5845, 0.1853), (-0.241, 0.5948, 0.2403), (-0.2453, 0.5327, 0.2782), (-0.2014, 0.484, 0.2465), (-0.2223, 0.5334, 0.1415), (-0.2663, 0.5821, 0.1732), (-0.2977, 0.5501, 0.2306), (-0.2732, 0.4816, 0.2344), (-0.2266, 0.4713, 0.1793), (-0.2861, 0.5121, 0.1695), (-0.195, 0.5013, 0.141), (-0.1484, 0.4881, 0.1492), (-0.1606, 0.5104, 0.1071), (-0.2047, 0.4938, 0.09346), (-0.2198, 0.4614, 0.127), (-0.185, 0.4578, 0.1615), (-0.1294, 0.4724, 0.1067), (-0.1642, 0.476, 0.07228), (-0.2008, 0.4457, 0.08457), (-0.1887, 0.4235, 0.1266), (-0.1445, 0.44, 0.1403), (-0.1543, 0.4325, 0.09275), (-0.1483, 0.4347, 0.1708), (-0.1561, 0.3911, 0.1618), (-0.1857, 0.4225, 0.1487), (-0.1878, 0.4541, 0.1809), (-0.1595, 0.4422, 0.2139), (-0.1399, 0.4033, 0.2022), (-0.2004, 0.3836, 0.1663), (-0.22, 0.4225, 0.178), (-0.2038, 0.4347, 0.2184), (-0.1741, 0.4033, 0.2315), (-0.172, 0.3717, 0.1993), (-0.2115, 0.3911, 0.2094), (-0.344, 3.062, 0.2157), (-0.3807, 3.051, 0.1917), (-0.3832, 3.054, 0.2366), (-0.3448, 3.038, 0.2538), (-0.3184, 3.025, 0.2195), (-0.3406, 3.033, 0.1811), (-0.4041, 3.02, 0.2149), (-0.3819, 3.012, 0.2533), (-0.3418, 2.994, 0.2427), (-0.3393, 2.991, 0.1978), (-0.3777, 3.007, 0.1806), (-0.3785, 2.983, 0.2187), (-0.4062, 3.002, 0.2235), (-0.389, 2.982, 0.2032), (-0.4558, 2.904, 0.2544), (-0.4304, 2.889, 0.1931), (-0.3265, 3.056, 0.2014), (-0.3254, 3.05, 0.2365), (-0.2076, 3.085, 0.2189), (-0.2313, 3.104, 0.2769), (-0.3562, 3.033, 0.1641), (-0.3308, 3.046, 0.1856), (-0.2652, 2.999, 0.1006), (-0.2441, 3.058, 0.1258), (-0.3742, 3.019, 0.2657), (-0.3994, 3.007, 0.2439), (-0.4024, 2.993, 0.3702), (-0.4525, 2.96, 0.3264), (-0.3538, 3.06, 0.2449), (-0.3809, 3.052, 0.2552), (-0.2969, 3.098, 0.3417), (-0.3525, 3.069, 0.3652), (-0.3769, 2.992, 0.1857), (-0.3615, 3.013, 0.1646), (-0.3628, 2.891, 0.1303), (-0.3075, 2.916, 0.1093), (-0.4934, 2.938, 0.2313), (-0.4456, 2.9, 0.1861), (-0.244, 3.118, 0.1972), (-0.2667, 3.135, 0.2524), (-0.2961, 3.032, 0.07785), (-0.2637, 3.076, 0.1147), (-0.4442, 3.03, 0.3443), (-0.4652, 2.972, 0.3162), (-0.3174, 3.117, 0.332), (-0.3938, 3.112, 0.341), (-0.39, 2.915, 0.1131), (-0.3448, 2.953, 0.08407), (-0.5274, 1.027, 0.233), (-0.5146, 1.011, 0.2501), (-0.511, 1.008, 0.2236), (-0.5345, 1.012, 0.2116), (-0.5526, 1.018, 0.2306), (-0.5403, 1.017, 0.2544), (-0.5138, 0.9861, 0.2392), (-0.5261, 0.9873, 0.2154), (-0.5518, 0.9936, 0.2196), (-0.5554, 0.9964, 0.2461), (-0.5319, 0.9918, 0.2582), (-0.539, 0.9773, 0.2367), (-0.5192, 0.9759, 0.235), (-0.535, 0.9741, 0.2466), (-0.5296, 0.9098, 0.224), (-0.5488, 0.9163, 0.259), (-0.538, 1.032, 0.2405), (-0.5396, 1.027, 0.22), (-0.5839, 1.086, 0.2211), (-0.5642, 1.082, 0.1878), (-0.5333, 1.013, 0.2654), (-0.5403, 1.026, 0.2505), (-0.5907, 1.033, 0.2981), (-0.5788, 1.067, 0.2795), (-0.5269, 0.9923, 0.2073), (-0.5198, 0.9795, 0.2223), (-0.5198, 0.9625, 0.1486), (-0.5088, 0.9327, 0.1791), (-0.5224, 1.021, 0.2165), (-0.5123, 1.006, 0.2126), (-0.533, 1.052, 0.1542), (-0.5163, 1.017, 0.1452), (-0.5377, 0.9843, 0.2557), (-0.5381, 1.001, 0.2663), (-0.5822, 0.9454, 0.2915), (-0.6001, 0.9782, 0.2991), (-0.5004, 0.9143, 0.2388), (-0.538, 0.9164, 0.2637), (-0.5553, 1.09, 0.235), (-0.5369, 1.086, 0.2034), (-0.5648, 1.04, 0.3123), (-0.5635, 1.069, 0.2867), (-0.4875, 0.9671, 0.1652), (-0.4988, 0.9347, 0.1854), (-0.5169, 1.054, 0.1605), (-0.4819, 1.024, 0.1605), (-0.5612, 0.9484, 0.3024), (-0.57, 0.9843, 0.3151), (-0.4669, 1.126, 0.172), (-0.4453, 1.113, 0.1907), (-0.4364, 1.131, 0.1662), (-0.4563, 1.125, 0.1425), (-0.4774, 1.104, 0.1524), (-0.4706, 1.097, 0.1822), (-0.4212, 1.104, 0.1727), (-0.428, 1.111, 0.1429), (-0.4534, 1.095, 0.1344), (-0.4623, 1.077, 0.1589), (-0.4424, 1.083, 0.1825), (-0.4317, 1.082, 0.153), (-0.4155, 1.096, 0.1622), (-0.4273, 1.076, 0.1639), (-0.3626, 1.051, 0.1243), (-0.3875, 1.019, 0.1494), (-0.4801, 1.117, 0.1747), (-0.4739, 1.126, 0.1523), (-0.5597, 1.134, 0.1471), (-0.5371, 1.167, 0.1248), (-0.4634, 1.092, 0.1955), (-0.4783, 1.105, 0.1814), (-0.5286, 1.044, 0.2009), (-0.5474, 1.088, 0.2005), (-0.432, 1.119, 0.1363), (-0.4174, 1.106, 0.1508), (-0.3918, 1.142, 0.07387), (-0.3613, 1.11, 0.1001), (-0.4553, 1.136, 0.1569), (-0.4345, 1.136, 0.1543), (-0.4821, 1.19, 0.1003), (-0.4371, 1.183, 0.08993), (-0.4397, 1.075, 0.1744), (-0.4566, 1.08, 0.1899), (-0.4429, 0.9947, 0.1711), (-0.4866, 0.9996, 0.1788), (-0.347, 1.065, 0.1569), (-0.3803, 1.024, 0.1602), (-0.5445, 1.149, 0.1783), (-0.5228, 1.179, 0.1569), (-0.5173, 1.058, 0.2316), (-0.539, 1.095, 0.2169), (-0.3743, 1.157, 0.1099), (-0.3565, 1.114, 0.1126), (-0.4731, 1.199, 0.1164), (-0.4207, 1.203, 0.1269), (-0.4316, 1.004, 0.1947), (-0.472, 1.015, 0.2135), (-0.1613, 1.946, -0.4551), (-0.1336, 1.959, -0.4218), (-0.1766, 1.949, -0.4127), (-0.2021, 1.964, -0.4466), (-0.1748, 1.984, -0.4767), (-0.1325, 1.981, -0.4613), (-0.1572, 1.984, -0.3927), (-0.1995, 1.987, -0.408), (-0.1984, 2.009, -0.4476), (-0.1554, 2.019, -0.4567), (-0.1299, 2.004, -0.4227), (-0.1706, 2.021, -0.4142), (-0.1681, 2.001, -0.3877), (-0.154, 2.025, -0.4061), (-0.2051, 2.089, -0.3261), (-0.1517, 2.115, -0.3592), (-0.151, 1.955, -0.4741), (-0.1864, 1.955, -0.4693), (-0.1831, 1.931, -0.591), (-0.2329, 1.902, -0.5604), (-0.1134, 1.982, -0.4486), (-0.1366, 1.968, -0.4714), (-0.07159, 2.032, -0.545), (-0.09051, 1.97, -0.5669), (-0.2117, 1.979, -0.4142), (-0.1881, 1.992, -0.3918), (-0.313, 1.986, -0.3685), (-0.267, 2.022, -0.3231), (-0.1885, 1.943, -0.441), (-0.1953, 1.948, -0.412), (-0.2863, 1.893, -0.4855), (-0.3046, 1.914, -0.4247), (-0.1374, 2.018, -0.4215), (-0.1162, 2.002, -0.4415), (-0.1011, 2.128, -0.4354), (-0.08591, 2.11, -0.4951), (-0.1712, 2.058, -0.2953), (-0.1408, 2.105, -0.3461), (-0.151, 1.9, -0.5611), (-0.1985, 1.873, -0.5318), (-0.03926, 2.001, -0.5208), (-0.07384, 1.954, -0.5506), (-0.2753, 1.951, -0.3343), (-0.2533, 2.011, -0.3132), (-0.2706, 1.875, -0.4683), (-0.2677, 1.873, -0.3913), (-0.07636, 2.105, -0.4132), (-0.04959, 2.076, -0.4652)], [], [(3, 0, 1, 2, 6, 7), (7, 6, 2, 1, 10, 11), (7, 11, 8, 3), (4, 5, 0, 3, 8, 9), (9, 8, 11, 10, 5, 4), (5, 10, 1, 0), (15, 12, 13, 14, 18, 19), (19, 18, 14, 13, 22, 23), (19, 23, 20, 15), (16, 17, 12, 15, 20, 21), (21, 20, 23, 22, 17, 16), (17, 22, 13, 12), (29, 35, 34), (38, 32, 33), (47, 41, 42), (25, 24, 26), (36, 35, 29), (46, 40, 41), (31, 36, 30), (32, 26, 27), (45, 44, 38), (24, 29, 28), (37, 42, 36), (34, 35, 41), (48, 42, 37), (34, 40, 39), (38, 44, 43), (37, 31, 32), (30, 24, 25), (35, 36, 42), (32, 31, 25), (30, 29, 24), (28, 34, 33), (46, 45, 39), (80, 74, 75), (93, 94, 103), (94, 89, 98), (45, 94, 93), (70, 64, 65), (73, 72, 66), (97, 96, 88), (82, 81, 75), (66, 60, 61), (72, 78, 77), (96, 48, 43), (71, 65, 66), (67, 61, 56), (60, 54, 55), (59, 58, 52), (49, 51, 50), (78, 72, 73), (60, 59, 53), (46, 47, 84), (100, 91, 92), (101, 92, 93), (79, 73, 68), (67, 62, 68), (57, 58, 64), (43, 44, 93), (74, 80, 85), (77, 78, 84), (58, 59, 65), (56, 50, 51), (57, 63, 62), (87, 88, 91), (68, 69, 75), (87, 90, 89), (97, 87, 86), (99, 98, 89), (95, 86, 45), (76, 75, 69), (94, 45, 86), (80, 95, 46), (55, 54, 49), (69, 63, 64), (69, 68, 62), (82, 96, 97), (82, 83, 48), (99, 90, 91), (51, 52, 58), (79, 85, 84), (80, 81, 97), (66, 65, 59), (76, 77, 83), (50, 56, 61), (54, 53, 49), (88, 43, 92), (55, 49, 50), (53, 52, 49), (49, 52, 51), (84, 47, 48), (70, 71, 77), (47, 46, 41), (39, 45, 38), (43, 48, 37), (40, 46, 39), (26, 24, 27), (27, 24, 28), (28, 29, 34), (39, 38, 33), (48, 47, 42), (30, 36, 29), (25, 31, 30), (33, 32, 27), (31, 37, 36), (40, 34, 41), (33, 34, 39), (37, 38, 43), (38, 37, 32), (41, 35, 42), (26, 32, 25), (27, 28, 33), (81, 80, 75), (102, 93, 103), (103, 94, 98), (44, 45, 93), (71, 70, 65), (67, 73, 66), (87, 97, 88), (76, 82, 75), (67, 66, 61), (71, 72, 77), (88, 96, 43), (72, 71, 66), (62, 67, 56), (61, 60, 55), (53, 59, 52), (79, 78, 73), (54, 60, 53), (85, 46, 84), (101, 100, 92), (102, 101, 93), (74, 79, 68), (73, 67, 68), (63, 57, 64), (92, 43, 93), (79, 74, 85), (83, 77, 84), (64, 58, 65), (57, 56, 51), (56, 57, 62), (90, 87, 91), (74, 68, 75), (86, 87, 89), (95, 97, 86), (90, 99, 89), (46, 95, 45), (70, 76, 69), (89, 94, 86), (85, 80, 46), (70, 69, 64), (63, 69, 62), (81, 82, 97), (96, 82, 48), (100, 99, 91), (57, 51, 58), (78, 79, 84), (95, 80, 97), (60, 66, 59), (82, 76, 83), (55, 50, 61), (91, 88, 92), (83, 84, 48), (76, 70, 77), (98, 99, 105), (107, 108, 109), (101, 107, 106), (99, 100, 106), (103, 98, 104), (103, 109, 108), (102, 108, 107), (104, 98, 105), (107, 104, 106), (105, 99, 106), (100, 101, 106), (104, 105, 106), (107, 109, 104), (109, 103, 104), (102, 103, 108), (101, 102, 107), (112, 113, 111), (114, 116, 117), (120, 121, 119), (124, 125, 123), (128, 129, 127), (132, 133, 131), (118, 119, 139), (127, 143, 142), (136, 137, 117), (117, 137, 115), (114, 115, 137), (112, 134, 135), (123, 141, 140), (144, 145, 133), (110, 111, 135), (121, 139, 119), (131, 145, 144), (118, 138, 120), (128, 142, 143), (133, 145, 131), (126, 142, 128), (114, 136, 116), (124, 140, 141), (110, 134, 112), (122, 140, 124), (130, 144, 132), (129, 143, 127), (138, 139, 121), (125, 141, 123), (113, 135, 111), (110, 112, 111), (115, 114, 117), (118, 120, 119), (122, 124, 123), (126, 128, 127), (130, 132, 131), (138, 118, 139), (126, 127, 142), (116, 136, 117), (136, 114, 137), (113, 112, 135), (122, 123, 140), (132, 144, 133), (134, 110, 135), (130, 131, 144), (129, 128, 143), (125, 124, 141), (120, 138, 121), (149, 146, 147, 148, 152, 153), (153, 152, 148, 147, 156, 157), (153, 157, 154, 149), (150, 151, 146, 149, 154, 155), (155, 154, 157, 156, 151, 150), (151, 156, 147, 146), (160, 161, 159), (159, 163, 162), (160, 162, 163), (158, 162, 160), (161, 163, 159), (158, 160, 159), (158, 159, 162), (161, 160, 163), (166, 167, 165), (165, 169, 168), (166, 168, 169), (164, 168, 166), (167, 169, 165), (164, 166, 165), (164, 165, 168), (167, 166, 169), (172, 173, 171), (171, 175, 174), (172, 174, 175), (170, 174, 172), (173, 175, 171), (170, 172, 171), (170, 171, 174), (173, 172, 175), (179, 176, 177, 178, 182, 183), (183, 182, 178, 177, 186, 187), (183, 187, 184, 179), (180, 181, 176, 179, 184, 185), (185, 184, 187, 186, 181, 180), (181, 186, 177, 176), (190, 191, 189), (192, 194, 195), (198, 199, 197), (202, 203, 201), (206, 207, 205), (210, 211, 209), (196, 197, 217), (205, 221, 220), (214, 215, 195), (195, 215, 193), (192, 193, 215), (190, 212, 213), (201, 219, 218), (222, 223, 211), (188, 189, 213), (199, 217, 197), (209, 223, 222), (196, 216, 198), (206, 220, 221), (211, 223, 209), (204, 220, 206), (192, 214, 194), (202, 218, 219), (188, 212, 190), (200, 218, 202), (208, 222, 210), (207, 221, 205), (216, 217, 199), (203, 219, 201), (191, 213, 189), (188, 190, 189), (193, 192, 195), (196, 198, 197), (200, 202, 201), (204, 206, 205), (208, 210, 209), (216, 196, 217), (204, 205, 220), (194, 214, 195), (214, 192, 215), (191, 190, 213), (200, 201, 218), (210, 222, 211), (212, 188, 213), (208, 209, 222), (207, 206, 221), (203, 202, 219), (198, 216, 199), (226, 227, 225), (225, 229, 228), (226, 228, 229), (224, 228, 226), (227, 229, 225), (224, 226, 225), (224, 225, 228), (227, 226, 229), (232, 233, 231), (231, 235, 234), (232, 234, 235), (230, 234, 232), (233, 235, 231), (230, 232, 231), (230, 231, 234), (233, 232, 235), (238, 239, 237), (237, 241, 240), (238, 240, 241), (236, 240, 238), (239, 241, 237), (236, 238, 237), (236, 237, 240), (239, 238, 241), (244, 245, 243), (243, 247, 246), (244, 246, 247), (242, 246, 244), (245, 247, 243), (242, 244, 243), (242, 243, 246), (245, 244, 247), (250, 251, 249), (249, 253, 252), (250, 252, 253), (248, 252, 250), (251, 253, 249), (248, 250, 249), (248, 249, 252), (251, 250, 253), (256, 257, 255), (255, 259, 258), (256, 258, 259), (254, 258, 256), (257, 259, 255), (254, 256, 255), (254, 255, 258), (257, 256, 259), (262, 263, 261), (264, 266, 267), (270, 271, 269), (274, 275, 273), (278, 279, 277), (282, 283, 281), (268, 269, 289), (277, 293, 292), (286, 287, 267), (267, 287, 265), (264, 265, 287), (262, 284, 285), (273, 291, 290), (294, 295, 283), (260, 261, 285), (271, 289, 269), (281, 295, 294), (268, 288, 270), (278, 292, 293), (283, 295, 281), (276, 292, 278), (264, 286, 266), (274, 290, 291), (260, 284, 262), (272, 290, 274), (280, 294, 282), (279, 293, 277), (288, 289, 271), (275, 291, 273), (263, 285, 261), (260, 262, 261), (265, 264, 267), (268, 270, 269), (272, 274, 273), (276, 278, 277), (280, 282, 281), (288, 268, 289), (276, 277, 292), (266, 286, 267), (286, 264, 287), (263, 262, 285), (272, 273, 290), (282, 294, 283), (284, 260, 285), (280, 281, 294), (279, 278, 293), (275, 274, 291), (270, 288, 271), (299, 296, 297, 298, 302, 303), (303, 302, 298, 297, 306, 307), (303, 307, 304, 299), (300, 301, 296, 299, 304, 305), (305, 304, 307, 306, 301, 300), (301, 306, 297, 296), (311, 308, 309, 310, 314, 315), (315, 314, 310, 309, 318, 319), (315, 319, 316, 311), (312, 313, 308, 311, 316, 317), (317, 316, 319, 318, 313, 312), (313, 318, 309, 308), (322, 323, 321), (324, 326, 327), (330, 331, 329), (334, 335, 333), (338, 339, 337), (342, 343, 341), (328, 329, 349), (337, 353, 352), (346, 347, 327), (327, 347, 325), (324, 325, 347), (322, 344, 345), (333, 351, 350), (354, 355, 343), (320, 321, 345), (331, 349, 329), (341, 355, 354), (328, 348, 330), (338, 352, 353), (343, 355, 341), (336, 352, 338), (324, 346, 326), (334, 350, 351), (320, 344, 322), (332, 350, 334), (340, 354, 342), (339, 353, 337), (348, 349, 331), (335, 351, 333), (323, 345, 321), (320, 322, 321), (325, 324, 327), (328, 330, 329), (332, 334, 333), (336, 338, 337), (340, 342, 341), (348, 328, 349), (336, 337, 352), (326, 346, 327), (346, 324, 347), (323, 322, 345), (332, 333, 350), (342, 354, 343), (344, 320, 345), (340, 341, 354), (339, 338, 353), (335, 334, 351), (330, 348, 331), (358, 359, 357), (360, 362, 363), (366, 367, 365), (370, 371, 369), (374, 375, 373), (378, 379, 377), (364, 365, 385), (373, 389, 388), (382, 383, 363), (363, 383, 361), (360, 361, 383), (358, 380, 381), (369, 387, 386), (390, 391, 379), (356, 357, 381), (367, 385, 365), (377, 391, 390), (364, 384, 366), (374, 388, 389), (379, 391, 377), (372, 388, 374), (360, 382, 362), (370, 386, 387), (356, 380, 358), (368, 386, 370), (376, 390, 378), (375, 389, 373), (384, 385, 367), (371, 387, 369), (359, 381, 357), (356, 358, 357), (361, 360, 363), (364, 366, 365), (368, 370, 369), (372, 374, 373), (376, 378, 377), (384, 364, 385), (372, 373, 388), (362, 382, 363), (382, 360, 383), (359, 358, 381), (368, 369, 386), (378, 390, 379), (380, 356, 381), (376, 377, 390), (375, 374, 389), (371, 370, 387), (366, 384, 367), (395, 392, 393, 394, 398, 399), (399, 398, 394, 393, 402, 403), (399, 403, 400, 395), (396, 397, 392, 395, 400, 401), (401, 400, 403, 402, 397, 396), (397, 402, 393, 392), (407, 404, 405, 406, 410, 411), (411, 410, 406, 405, 414, 415), (411, 415, 412, 407), (408, 409, 404, 407, 412, 413), (413, 412, 415, 414, 409, 408), (409, 414, 405, 404), (418, 419, 417), (420, 422, 423), (426, 427, 425), (430, 431, 429), (434, 435, 433), (438, 439, 437), (424, 425, 445), (433, 449, 448), (442, 443, 423), (423, 443, 421), (420, 421, 443), (418, 440, 441), (429, 447, 446), (450, 451, 439), (416, 417, 441), (427, 445, 425), (437, 451, 450), (424, 444, 426), (434, 448, 449), (439, 451, 437), (432, 448, 434), (420, 442, 422), (430, 446, 447), (416, 440, 418), (428, 446, 430), (436, 450, 438), (435, 449, 433), (444, 445, 427), (431, 447, 429), (419, 441, 417), (416, 418, 417), (421, 420, 423), (424, 426, 425), (428, 430, 429), (432, 434, 433), (436, 438, 437), (444, 424, 445), (432, 433, 448), (422, 442, 423), (442, 420, 443), (419, 418, 441), (428, 429, 446), (438, 450, 439), (440, 416, 441), (436, 437, 450), (435, 434, 449), (431, 430, 447), (426, 444, 427), (455, 452, 453, 454, 458, 459), (459, 458, 454, 453, 462, 463), (459, 463, 460, 455), (456, 457, 452, 455, 460, 461), (461, 460, 463, 462, 457, 456), (457, 462, 453, 452), (466, 467, 465), (468, 470, 471), (474, 475, 473), (478, 479, 477), (482, 483, 481), (486, 487, 485), (472, 473, 493), (481, 497, 496), (490, 491, 471), (471, 491, 469), (468, 469, 491), (466, 488, 489), (477, 495, 494), (498, 499, 487), (464, 465, 489), (475, 493, 473), (485, 499, 498), (472, 492, 474), (482, 496, 497), (487, 499, 485), (480, 496, 482), (468, 490, 470), (478, 494, 495), (464, 488, 466), (476, 494, 478), (484, 498, 486), (483, 497, 481), (492, 493, 475), (479, 495, 477), (467, 489, 465), (464, 466, 465), (469, 468, 471), (472, 474, 473), (476, 478, 477), (480, 482, 481), (484, 486, 485), (492, 472, 493), (480, 481, 496), (470, 490, 471), (490, 468, 491), (467, 466, 489), (476, 477, 494), (486, 498, 487), (488, 464, 489), (484, 485, 498), (483, 482, 497), (479, 478, 495), (474, 492, 475), (502, 503, 501), (504, 506, 507), (510, 511, 509), (514, 515, 513), (518, 519, 517), (522, 523, 521), (508, 509, 529), (517, 533, 532), (526, 527, 507), (507, 527, 505), (504, 505, 527), (502, 524, 525), (513, 531, 530), (534, 535, 523), (500, 501, 525), (511, 529, 509), (521, 535, 534), (508, 528, 510), (518, 532, 533), (523, 535, 521), (516, 532, 518), (504, 526, 506), (514, 530, 531), (500, 524, 502), (512, 530, 514), (520, 534, 522), (519, 533, 517), (528, 529, 511), (515, 531, 513), (503, 525, 501), (500, 502, 501), (505, 504, 507), (508, 510, 509), (512, 514, 513), (516, 518, 517), (520, 522, 521), (528, 508, 529), (516, 517, 532), (506, 526, 507), (526, 504, 527), (503, 502, 525), (512, 513, 530), (522, 534, 523), (524, 500, 525), (520, 521, 534), (519, 518, 533), (515, 514, 531), (510, 528, 511), (539, 536, 537, 538, 542, 543), (543, 542, 538, 537, 546, 547), (543, 547, 544, 539), (540, 541, 536, 539, 544, 545), (545, 544, 547, 546, 541, 540), (541, 546, 537, 536), (550, 551, 549), (552, 554, 555), (558, 559, 557), (562, 563, 561), (566, 567, 565), (570, 571, 569), (556, 557, 577), (565, 581, 580), (574, 575, 555), (555, 575, 553), (552, 553, 575), (550, 572, 573), (561, 579, 578), (582, 583, 571), (548, 549, 573), (559, 577, 557), (569, 583, 582), (556, 576, 558), (566, 580, 581), (571, 583, 569), (564, 580, 566), (552, 574, 554), (562, 578, 579), (548, 572, 550), (560, 578, 562), (568, 582, 570), (567, 581, 565), (576, 577, 559), (563, 579, 561), (551, 573, 549), (548, 550, 549), (553, 552, 555), (556, 558, 557), (560, 562, 561), (564, 566, 565), (568, 570, 569), (576, 556, 577), (564, 565, 580), (554, 574, 555), (574, 552, 575), (551, 550, 573), (560, 561, 578), (570, 582, 571), (572, 548, 573), (568, 569, 582), (567, 566, 581), (563, 562, 579), (558, 576, 559), (587, 584, 585, 586, 590, 591), (591, 590, 586, 585, 594, 595), (591, 595, 592, 587), (588, 589, 584, 587, 592, 593), (593, 592, 595, 594, 589, 588), (589, 594, 585, 584), (598, 599, 597), (597, 601, 600), (598, 600, 601), (596, 600, 598), (599, 601, 597), (596, 598, 597), (596, 597, 600), (599, 598, 601), (604, 605, 603), (603, 607, 606), (604, 606, 607), (602, 606, 604), (605, 607, 603), (602, 604, 603), (602, 603, 606), (605, 604, 607), (610, 611, 609), (609, 613, 612), (610, 612, 613), (608, 612, 610), (611, 613, 609), (608, 610, 609), (608, 609, 612), (611, 610, 613), (616, 617, 615), (615, 619, 618), (616, 618, 619), (614, 618, 616), (617, 619, 615), (614, 616, 615), (614, 615, 618), (617, 616, 619), (622, 623, 621), (621, 625, 624), (622, 624, 625), (620, 624, 622), (623, 625, 621), (620, 622, 621), (620, 621, 624), (623, 622, 625), (628, 629, 627), (627, 631, 630), (628, 630, 631), (626, 630, 628), (629, 631, 627), (626, 628, 627), (626, 627, 630), (629, 628, 631), (634, 635, 633), (633, 637, 636), (634, 636, 637), (632, 636, 634), (635, 637, 633), (632, 634, 633), (632, 633, 636), (635, 634, 637), (640, 641, 639), (639, 643, 642), (640, 642, 643), (638, 642, 640), (641, 643, 639), (638, 640, 639), (638, 639, 642), (641, 640, 643), (646, 647, 645), (645, 649, 648), (646, 648, 649), (644, 648, 646), (647, 649, 645), (644, 646, 645), (644, 645, 648), (647, 646, 649), (652, 653, 651), (651, 655, 654), (652, 654, 655), (650, 654, 652), (653, 655, 651), (650, 652, 651), (650, 651, 654), (653, 652, 655), (658, 659, 657), (657, 661, 660), (658, 660, 661), (656, 660, 658), (659, 661, 657), (656, 658, 657), (656, 657, 660), (659, 658, 661), (664, 665, 663), (663, 667, 666), (664, 666, 667), (662, 666, 664), (665, 667, 663), (662, 664, 663), (662, 663, 666), (665, 664, 667), (670, 671, 669), (669, 673, 672), (670, 672, 673), (668, 672, 670), (671, 673, 669), (668, 670, 669), (668, 669, 672), (671, 670, 673), (676, 677, 675), (675, 679, 678), (676, 678, 679), (674, 678, 676), (677, 679, 675), (674, 676, 675), (674, 675, 678), (677, 676, 679), (683, 680, 681, 682, 686, 687), (687, 686, 682, 681, 690, 691), (687, 691, 688, 683), (684, 685, 680, 683, 688, 689), (689, 688, 691, 690, 685, 684), (685, 690, 681, 680), (695, 692, 693, 694, 698, 699), (699, 698, 694, 693, 702, 703), (699, 703, 700, 695), (696, 697, 692, 695, 700, 701), (701, 700, 703, 702, 697, 696), (697, 702, 693, 692), (706, 707, 705), (705, 709, 708), (706, 708, 709), (704, 708, 706), (707, 709, 705), (704, 706, 705), (704, 705, 708), (707, 706, 709), (712, 713, 711), (711, 715, 714), (712, 714, 715), (710, 714, 712), (713, 715, 711), (710, 712, 711), (710, 711, 714), (713, 712, 715), (719, 716, 717, 718, 722, 723), (723, 722, 718, 717, 726, 727), (723, 727, 724, 719), (720, 721, 716, 719, 724, 725), (725, 724, 727, 726, 721, 720), (721, 726, 717, 716), (731, 728, 729, 730, 734, 735), (735, 734, 730, 729, 738, 739), (735, 739, 736, 731), (732, 733, 728, 731, 736, 737), (737, 736, 739, 738, 733, 732), (733, 738, 729, 728), (743, 740, 741, 742, 746, 747), (747, 746, 742, 741, 750, 751), (747, 751, 748, 743), (744, 745, 740, 743, 748, 749), (749, 748, 751, 750, 745, 744), (745, 750, 741, 740), (755, 752, 753, 754, 758, 759), (759, 758, 754, 753, 762, 763), (759, 763, 760, 755), (756, 757, 752, 755, 760, 761), (761, 760, 763, 762, 757, 756), (757, 762, 753, 752), (766, 767, 765), (768, 770, 771), (774, 775, 773), (778, 779, 777), (782, 783, 781), (786, 787, 785), (772, 773, 793), (781, 797, 796), (790, 791, 771), (771, 791, 769), (768, 769, 791), (766, 788, 789), (777, 795, 794), (798, 799, 787), (764, 765, 789), (775, 793, 773), (785, 799, 798), (772, 792, 774), (782, 796, 797), (787, 799, 785), (780, 796, 782), (768, 790, 770), (778, 794, 795), (764, 788, 766), (776, 794, 778), (784, 798, 786), (783, 797, 781), (792, 793, 775), (779, 795, 777), (767, 789, 765), (764, 766, 765), (769, 768, 771), (772, 774, 773), (776, 778, 777), (780, 782, 781), (784, 786, 785), (792, 772, 793), (780, 781, 796), (770, 790, 771), (790, 768, 791), (767, 766, 789), (776, 777, 794), (786, 798, 787), (788, 764, 789), (784, 785, 798), (783, 782, 797), (779, 778, 795), (774, 792, 775), (803, 800, 801, 802, 806, 807), (807, 806, 802, 801, 810, 811), (807, 811, 808, 803), (804, 805, 800, 803, 808, 809), (809, 808, 811, 810, 805, 804), (805, 810, 801, 800), (814, 815, 813), (816, 818, 819), (822, 823, 821), (826, 827, 825), (830, 831, 829), (834, 835, 833), (820, 821, 841), (829, 845, 844), (838, 839, 819), (819, 839, 817), (816, 817, 839), (814, 836, 837), (825, 843, 842), (846, 847, 835), (812, 813, 837), (823, 841, 821), (833, 847, 846), (820, 840, 822), (830, 844, 845), (835, 847, 833), (828, 844, 830), (816, 838, 818), (826, 842, 843), (812, 836, 814), (824, 842, 826), (832, 846, 834), (831, 845, 829), (840, 841, 823), (827, 843, 825), (815, 837, 813), (812, 814, 813), (817, 816, 819), (820, 822, 821), (824, 826, 825), (828, 830, 829), (832, 834, 833), (840, 820, 841), (828, 829, 844), (818, 838, 819), (838, 816, 839), (815, 814, 837), (824, 825, 842), (834, 846, 835), (836, 812, 837), (832, 833, 846), (831, 830, 845), (827, 826, 843), (822, 840, 823), (851, 848, 849, 850, 854, 855), (855, 854, 850, 849, 858, 859), (855, 859, 856, 851), (852, 853, 848, 851, 856, 857), (857, 856, 859, 858, 853, 852), (853, 858, 849, 848), (862, 863, 861), (864, 866, 867), (870, 871, 869), (874, 875, 873), (878, 879, 877), (882, 883, 881), (868, 869, 889), (877, 893, 892), (886, 887, 867), (867, 887, 865), (864, 865, 887), (862, 884, 885), (873, 891, 890), (894, 895, 883), (860, 861, 885), (871, 889, 869), (881, 895, 894), (868, 888, 870), (878, 892, 893), (883, 895, 881), (876, 892, 878), (864, 886, 866), (874, 890, 891), (860, 884, 862), (872, 890, 874), (880, 894, 882), (879, 893, 877), (888, 889, 871), (875, 891, 873), (863, 885, 861), (860, 862, 861), (865, 864, 867), (868, 870, 869), (872, 874, 873), (876, 878, 877), (880, 882, 881), (888, 868, 889), (876, 877, 892), (866, 886, 867), (886, 864, 887), (863, 862, 885), (872, 873, 890), (882, 894, 883), (884, 860, 885), (880, 881, 894), (879, 878, 893), (875, 874, 891), (870, 888, 871), (899, 896, 897, 898, 902, 903), (903, 902, 898, 897, 906, 907), (903, 907, 904, 899), (900, 901, 896, 899, 904, 905), (905, 904, 907, 906, 901, 900), (901, 906, 897, 896), (911, 908, 909, 910, 914, 915), (915, 914, 910, 909, 918, 919), (915, 919, 916, 911), (912, 913, 908, 911, 916, 917), (917, 916, 919, 918, 913, 912), (913, 918, 909, 908), (922, 923, 921), (921, 925, 924), (922, 924, 925), (920, 924, 922), (923, 925, 921), (920, 922, 921), (920, 921, 924), (923, 922, 925), (928, 929, 927), (927, 931, 930), (928, 930, 931), (926, 930, 928), (929, 931, 927), (926, 928, 927), (926, 927, 930), (929, 928, 931), (934, 935, 933), (933, 937, 936), (934, 936, 937), (932, 936, 934), (935, 937, 933), (932, 934, 933), (932, 933, 936), (935, 934, 937), (940, 941, 939), (939, 943, 942), (940, 942, 943), (938, 942, 940), (941, 943, 939), (938, 940, 939), (938, 939, 942), (941, 940, 943), (946, 947, 945), (945, 949, 948), (946, 948, 949), (944, 948, 946), (947, 949, 945), (944, 946, 945), (944, 945, 948), (947, 946, 949), (952, 953, 951), (951, 955, 954), (952, 954, 955), (950, 954, 952), (953, 955, 951), (950, 952, 951), (950, 951, 954), (953, 952, 955), (958, 959, 957), (960, 962, 963), (966, 967, 965), (970, 971, 969), (974, 975, 973), (978, 979, 977), (964, 965, 985), (973, 989, 988), (982, 983, 963), (963, 983, 961), (960, 961, 983), (958, 980, 981), (969, 987, 986), (990, 991, 979), (956, 957, 981), (967, 985, 965), (977, 991, 990), (964, 984, 966), (974, 988, 989), (979, 991, 977), (972, 988, 974), (960, 982, 962), (970, 986, 987), (956, 980, 958), (968, 986, 970), (976, 990, 978), (975, 989, 973), (984, 985, 967), (971, 987, 969), (959, 981, 957), (956, 958, 957), (961, 960, 963), (964, 966, 965), (968, 970, 969), (972, 974, 973), (976, 978, 977), (984, 964, 985), (972, 973, 988), (962, 982, 963), (982, 960, 983), (959, 958, 981), (968, 969, 986), (978, 990, 979), (980, 956, 981), (976, 977, 990), (975, 974, 989), (971, 970, 987), (966, 984, 967), (995, 992, 993, 994, 998, 999), (999, 998, 994, 993, 1002, 1003), (999, 1003, 1000, 995), (996, 997, 992, 995, 1000, 1001), (1001, 1000, 1003, 1002, 997, 996), (997, 1002, 993, 992), (1007, 1004, 1005, 1006, 1010, 1011), (1011, 1010, 1006, 1005, 1014, 1015), (1011, 1015, 1012, 1007), (1008, 1009, 1004, 1007, 1012, 1013), (1013, 1012, 1015, 1014, 1009, 1008), (1009, 1014, 1005, 1004), (1019, 1016, 1017, 1018, 1022, 1023), (1023, 1022, 1018, 1017, 1026, 1027), (1023, 1027, 1024, 1019), (1020, 1021, 1016, 1019, 1024, 1025), (1025, 1024, 1027, 1026, 1021, 1020), (1021, 1026, 1017, 1016), (1031, 1028, 1029, 1030, 1034, 1035), (1035, 1034, 1030, 1029, 1038, 1039), (1035, 1039, 1036, 1031), (1032, 1033, 1028, 1031, 1036, 1037), (1037, 1036, 1039, 1038, 1033, 1032), (1033, 1038, 1029, 1028), (1043, 1040, 1041, 1042, 1046, 1047), (1047, 1046, 1042, 1041, 1050, 1051), (1047, 1051, 1048, 1043), (1044, 1045, 1040, 1043, 1048, 1049), (1049, 1048, 1051, 1050, 1045, 1044), (1045, 1050, 1041, 1040), (1055, 1052, 1053, 1054, 1058, 1059), (1059, 1058, 1054, 1053, 1062, 1063), (1059, 1063, 1060, 1055), (1056, 1057, 1052, 1055, 1060, 1061), (1061, 1060, 1063, 1062, 1057, 1056), (1057, 1062, 1053, 1052), (1067, 1064, 1065, 1066, 1070, 1071), (1071, 1070, 1066, 1065, 1074, 1075), (1071, 1075, 1072, 1067), (1068, 1069, 1064, 1067, 1072, 1073), (1073, 1072, 1075, 1074, 1069, 1068), (1069, 1074, 1065, 1064), (1078, 1079, 1077), (1080, 1082, 1083), (1086, 1087, 1085), (1090, 1091, 1089), (1094, 1095, 1093), (1098, 1099, 1097), (1084, 1085, 1105), (1093, 1109, 1108), (1102, 1103, 1083), (1083, 1103, 1081), (1080, 1081, 1103), (1078, 1100, 1101), (1089, 1107, 1106), (1110, 1111, 1099), (1076, 1077, 1101), (1087, 1105, 1085), (1097, 1111, 1110), (1084, 1104, 1086), (1094, 1108, 1109), (1099, 1111, 1097), (1092, 1108, 1094), (1080, 1102, 1082), (1090, 1106, 1107), (1076, 1100, 1078), (1088, 1106, 1090), (1096, 1110, 1098), (1095, 1109, 1093), (1104, 1105, 1087), (1091, 1107, 1089), (1079, 1101, 1077), (1076, 1078, 1077), (1081, 1080, 1083), (1084, 1086, 1085), (1088, 1090, 1089), (1092, 1094, 1093), (1096, 1098, 1097), (1104, 1084, 1105), (1092, 1093, 1108), (1082, 1102, 1083), (1102, 1080, 1103), (1079, 1078, 1101), (1088, 1089, 1106), (1098, 1110, 1099), (1100, 1076, 1101), (1096, 1097, 1110), (1095, 1094, 1109), (1091, 1090, 1107), (1086, 1104, 1087), (1115, 1112, 1113, 1114, 1118, 1119), (1119, 1118, 1114, 1113, 1122, 1123), (1119, 1123, 1120, 1115), (1116, 1117, 1112, 1115, 1120, 1121), (1121, 1120, 1123, 1122, 1117, 1116), (1117, 1122, 1113, 1112), (1126, 1127, 1125), (1128, 1130, 1131), (1134, 1135, 1133), (1138, 1139, 1137), (1142, 1143, 1141), (1146, 1147, 1145), (1132, 1133, 1153), (1141, 1157, 1156), (1150, 1151, 1131), (1131, 1151, 1129), (1128, 1129, 1151), (1126, 1148, 1149), (1137, 1155, 1154), (1158, 1159, 1147), (1124, 1125, 1149), (1135, 1153, 1133), (1145, 1159, 1158), (1132, 1152, 1134), (1142, 1156, 1157), (1147, 1159, 1145), (1140, 1156, 1142), (1128, 1150, 1130), (1138, 1154, 1155), (1124, 1148, 1126), (1136, 1154, 1138), (1144, 1158, 1146), (1143, 1157, 1141), (1152, 1153, 1135), (1139, 1155, 1137), (1127, 1149, 1125), (1124, 1126, 1125), (1129, 1128, 1131), (1132, 1134, 1133), (1136, 1138, 1137), (1140, 1142, 1141), (1144, 1146, 1145), (1152, 1132, 1153), (1140, 1141, 1156), (1130, 1150, 1131), (1150, 1128, 1151), (1127, 1126, 1149), (1136, 1137, 1154), (1146, 1158, 1147), (1148, 1124, 1149), (1144, 1145, 1158), (1143, 1142, 1157), (1139, 1138, 1155), (1134, 1152, 1135), (1163, 1160, 1161, 1162, 1166, 1167), (1167, 1166, 1162, 1161, 1170, 1171), (1167, 1171, 1168, 1163), (1164, 1165, 1160, 1163, 1168, 1169), (1169, 1168, 1171, 1170, 1165, 1164), (1165, 1170, 1161, 1160), (1174, 1175, 1173), (1176, 1178, 1179), (1182, 1183, 1181), (1186, 1187, 1185), (1190, 1191, 1189), (1194, 1195, 1193), (1180, 1181, 1201), (1189, 1205, 1204), (1198, 1199, 1179), (1179, 1199, 1177), (1176, 1177, 1199), (1174, 1196, 1197), (1185, 1203, 1202), (1206, 1207, 1195), (1172, 1173, 1197), (1183, 1201, 1181), (1193, 1207, 1206), (1180, 1200, 1182), (1190, 1204, 1205), (1195, 1207, 1193), (1188, 1204, 1190), (1176, 1198, 1178), (1186, 1202, 1203), (1172, 1196, 1174), (1184, 1202, 1186), (1192, 1206, 1194), (1191, 1205, 1189), (1200, 1201, 1183), (1187, 1203, 1185), (1175, 1197, 1173), (1172, 1174, 1173), (1177, 1176, 1179), (1180, 1182, 1181), (1184, 1186, 1185), (1188, 1190, 1189), (1192, 1194, 1193), (1200, 1180, 1201), (1188, 1189, 1204), (1178, 1198, 1179), (1198, 1176, 1199), (1175, 1174, 1197), (1184, 1185, 1202), (1194, 1206, 1195), (1196, 1172, 1197), (1192, 1193, 1206), (1191, 1190, 1205), (1187, 1186, 1203), (1182, 1200, 1183), (1211, 1208, 1209, 1210, 1214, 1215), (1215, 1214, 1210, 1209, 1218, 1219), (1215, 1219, 1216, 1211), (1212, 1213, 1208, 1211, 1216, 1217), (1217, 1216, 1219, 1218, 1213, 1212), (1213, 1218, 1209, 1208), (1222, 1223, 1221), (1224, 1226, 1227), (1230, 1231, 1229), (1234, 1235, 1233), (1238, 1239, 1237), (1242, 1243, 1241), (1228, 1229, 1249), (1237, 1253, 1252), (1246, 1247, 1227), (1227, 1247, 1225), (1224, 1225, 1247), (1222, 1244, 1245), (1233, 1251, 1250), (1254, 1255, 1243), (1220, 1221, 1245), (1231, 1249, 1229), (1241, 1255, 1254), (1228, 1248, 1230), (1238, 1252, 1253), (1243, 1255, 1241), (1236, 1252, 1238), (1224, 1246, 1226), (1234, 1250, 1251), (1220, 1244, 1222), (1232, 1250, 1234), (1240, 1254, 1242), (1239, 1253, 1237), (1248, 1249, 1231), (1235, 1251, 1233), (1223, 1245, 1221), (1220, 1222, 1221), (1225, 1224, 1227), (1228, 1230, 1229), (1232, 1234, 1233), (1236, 1238, 1237), (1240, 1242, 1241), (1248, 1228, 1249), (1236, 1237, 1252), (1226, 1246, 1227), (1246, 1224, 1247), (1223, 1222, 1245), (1232, 1233, 1250), (1242, 1254, 1243), (1244, 1220, 1245), (1240, 1241, 1254), (1239, 1238, 1253), (1235, 1234, 1251), (1230, 1248, 1231)])
me_mesh_006.polygons.foreach_set('material_index', [3, 3, 3, 3, 3, 3, 3, 3, 3, 3, 3, 3, 0, 0, 0, 0, 0, 0, 0, 0, 0, 0, 0, 0, 0, 0, 0, 0, 0, 0, 0, 0, 0, 0, 0, 0, 0, 0, 0, 0, 0, 0, 0, 0, 0, 0, 0, 0, 0, 0, 0, 0, 0, 0, 0, 0, 0, 0, 0, 0, 0, 0, 0, 0, 0, 0, 0, 0, 0, 0, 0, 0, 0, 0, 0, 0, 0, 0, 0, 0, 0, 0, 0, 0, 0, 0, 0, 0, 0, 0, 0, 0, 0, 0, 0, 0, 0, 0, 0, 0, 0, 0, 0, 0, 0, 0, 0, 0, 0, 0, 0, 0, 0, 0, 0, 0, 0, 0, 0, 0, 0, 0, 0, 0, 0, 0, 0, 0, 0, 0, 0, 0, 0, 0, 0, 0, 0, 0, 0, 0, 0, 0, 0, 0, 0, 0, 0, 0, 0, 0, 0, 0, 0, 0, 0, 0, 0, 0, 0, 0, 0, 0, 0, 0, 0, 0, 0, 0, 0, 0, 0, 0, 0, 0, 0, 0, 0, 0, 0, 0, 4, 4, 4, 4, 4, 4, 4, 4, 4, 4, 4, 4, 4, 4, 4, 4, 4, 4, 4, 4, 4, 4, 4, 4, 4, 4, 4, 4, 4, 4, 4, 4, 4, 4, 4, 4, 4, 4, 4, 4, 4, 4, 4, 4, 4, 4, 4, 4, 5, 5, 5, 5, 5, 5, 6, 6, 6, 6, 6, 6, 6, 6, 7, 7, 7, 7, 7, 7, 7, 7, 6, 6, 6, 6, 6, 6, 6, 6, 5, 5, 5, 5, 5, 5, 2, 2, 2, 2, 2, 2, 2, 2, 2, 2, 2, 2, 2, 2, 2, 2, 2, 2, 2, 2, 2, 2, 2, 2, 2, 2, 2, 2, 2, 2, 2, 2, 2, 2, 2, 2, 2, 2, 2, 2, 2, 2, 2, 2, 2, 2, 2, 2, 6, 6, 6, 6, 6, 6, 6, 6, 7, 7, 7, 7, 7, 7, 7, 7, 6, 6, 6, 6, 6, 6, 6, 6, 7, 7, 7, 7, 7, 7, 7, 7, 6, 6, 6, 6, 6, 6, 6, 6, 7, 7, 7, 7, 7, 7, 7, 7, 2, 2, 2, 2, 2, 2, 2, 2, 2, 2, 2, 2, 2, 2, 2, 2, 2, 2, 2, 2, 2, 2, 2, 2, 2, 2, 2, 2, 2, 2, 2, 2, 2, 2, 2, 2, 2, 2, 2, 2, 2, 2, 2, 2, 2, 2, 2, 2, 5, 5, 5, 5, 5, 5, 5, 5, 5, 5, 5, 5, 4, 4, 4, 4, 4, 4, 4, 4, 4, 4, 4, 4, 4, 4, 4, 4, 4, 4, 4, 4, 4, 4, 4, 4, 4, 4, 4, 4, 4, 4, 4, 4, 4, 4, 4, 4, 4, 4, 4, 4, 4, 4, 4, 4, 4, 4, 4, 4, 8, 8, 8, 8, 8, 8, 8, 8, 8, 8, 8, 8, 8, 8, 8, 8, 8, 8, 8, 8, 8, 8, 8, 8, 8, 8, 8, 8, 8, 8, 8, 8, 8, 8, 8, 8, 8, 8, 8, 8, 8, 8, 8, 8, 8, 8, 8, 8, 5, 5, 5, 5, 5, 5, 5, 5, 5, 5, 5, 5, 8, 8, 8, 8, 8, 8, 8, 8, 8, 8, 8, 8, 8, 8, 8, 8, 8, 8, 8, 8, 8, 8, 8, 8, 8, 8, 8, 8, 8, 8, 8, 8, 8, 8, 8, 8, 8, 8, 8, 8, 8, 8, 8, 8, 8, 8, 8, 8, 5, 5, 5, 5, 5, 5, 2, 2, 2, 2, 2, 2, 2, 2, 2, 2, 2, 2, 2, 2, 2, 2, 2, 2, 2, 2, 2, 2, 2, 2, 2, 2, 2, 2, 2, 2, 2, 2, 2, 2, 2, 2, 2, 2, 2, 2, 2, 2, 2, 2, 2, 2, 2, 2, 4, 4, 4, 4, 4, 4, 4, 4, 4, 4, 4, 4, 4, 4, 4, 4, 4, 4, 4, 4, 4, 4, 4, 4, 4, 4, 4, 4, 4, 4, 4, 4, 4, 4, 4, 4, 4, 4, 4, 4, 4, 4, 4, 4, 4, 4, 4, 4, 5, 5, 5, 5, 5, 5, 8, 8, 8, 8, 8, 8, 8, 8, 8, 8, 8, 8, 8, 8, 8, 8, 8, 8, 8, 8, 8, 8, 8, 8, 8, 8, 8, 8, 8, 8, 8, 8, 8, 8, 8, 8, 8, 8, 8, 8, 8, 8, 8, 8, 8, 8, 8, 8, 5, 5, 5, 5, 5, 5, 7, 7, 7, 7, 7, 7, 7, 7, 6, 6, 6, 6, 6, 6, 6, 6, 6, 6, 6, 6, 6, 6, 6, 6, 7, 7, 7, 7, 7, 7, 7, 7, 7, 7, 7, 7, 7, 7, 7, 7, 6, 6, 6, 6, 6, 6, 6, 6, 6, 6, 6, 6, 6, 6, 6, 6, 7, 7, 7, 7, 7, 7, 7, 7, 7, 7, 7, 7, 7, 7, 7, 7, 6, 6, 6, 6, 6, 6, 6, 6, 7, 7, 7, 7, 7, 7, 7, 7, 6, 6, 6, 6, 6, 6, 6, 6, 6, 6, 6, 6, 6, 6, 6, 6, 7, 7, 7, 7, 7, 7, 7, 7, 2, 2, 2, 2, 2, 2, 3, 3, 3, 3, 3, 3, 7, 7, 7, 7, 7, 7, 7, 7, 6, 6, 6, 6, 6, 6, 6, 6, 3, 3, 3, 3, 3, 3, 2, 2, 2, 2, 2, 2, 3, 3, 3, 3, 3, 3, 5, 5, 5, 5, 5, 5, 4, 4, 4, 4, 4, 4, 4, 4, 4, 4, 4, 4, 4, 4, 4, 4, 4, 4, 4, 4, 4, 4, 4, 4, 4, 4, 4, 4, 4, 4, 4, 4, 4, 4, 4, 4, 4, 4, 4, 4, 4, 4, 4, 4, 4, 4, 4, 4, 5, 5, 5, 5, 5, 5, 2, 2, 2, 2, 2, 2, 2, 2, 2, 2, 2, 2, 2, 2, 2, 2, 2, 2, 2, 2, 2, 2, 2, 2, 2, 2, 2, 2, 2, 2, 2, 2, 2, 2, 2, 2, 2, 2, 2, 2, 2, 2, 2, 2, 2, 2, 2, 2, 5, 5, 5, 5, 5, 5, 8, 8, 8, 8, 8, 8, 8, 8, 8, 8, 8, 8, 8, 8, 8, 8, 8, 8, 8, 8, 8, 8, 8, 8, 8, 8, 8, 8, 8, 8, 8, 8, 8, 8, 8, 8, 8, 8, 8, 8, 8, 8, 8, 8, 8, 8, 8, 8, 3, 3, 3, 3, 3, 3, 3, 3, 3, 3, 3, 3, 7, 7, 7, 7, 7, 7, 7, 7, 6, 6, 6, 6, 6, 6, 6, 6, 7, 7, 7, 7, 7, 7, 7, 7, 6, 6, 6, 6, 6, 6, 6, 6, 6, 6, 6, 6, 6, 6, 6, 6, 7, 7, 7, 7, 7, 7, 7, 7, 2, 2, 2, 2, 2, 2, 2, 2, 2, 2, 2, 2, 2, 2, 2, 2, 2, 2, 2, 2, 2, 2, 2, 2, 2, 2, 2, 2, 2, 2, 2, 2, 2, 2, 2, 2, 2, 2, 2, 2, 2, 2, 2, 2, 2, 2, 2, 2, 5, 5, 5, 5, 5, 5, 3, 3, 3, 3, 3, 3, 2, 2, 2, 2, 2, 2, 3, 3, 3, 3, 3, 3, 3, 3, 3, 3, 3, 3, 2, 2, 2, 2, 2, 2, 5, 5, 5, 5, 5, 5, 8, 8, 8, 8, 8, 8, 8, 8, 8, 8, 8, 8, 8, 8, 8, 8, 8, 8, 8, 8, 8, 8, 8, 8, 8, 8, 8, 8, 8, 8, 8, 8, 8, 8, 8, 8, 8, 8, 8, 8, 8, 8, 8, 8, 8, 8, 8, 8, 5, 5, 5, 5, 5, 5, 8, 8, 8, 8, 8, 8, 8, 8, 8, 8, 8, 8, 8, 8, 8, 8, 8, 8, 8, 8, 8, 8, 8, 8, 8, 8, 8, 8, 8, 8, 8, 8, 8, 8, 8, 8, 8, 8, 8, 8, 8, 8, 8, 8, 8, 8, 8, 8, 5, 5, 5, 5, 5, 5, 4, 4, 4, 4, 4, 4, 4, 4, 4, 4, 4, 4, 4, 4, 4, 4, 4, 4, 4, 4, 4, 4, 4, 4, 4, 4, 4, 4, 4, 4, 4, 4, 4, 4, 4, 4, 4, 4, 4, 4, 4, 4, 4, 4, 4, 4, 4, 4, 5, 5, 5, 5, 5, 5, 8, 8, 8, 8, 8, 8, 8, 8, 8, 8, 8, 8, 8, 8, 8, 8, 8, 8, 8, 8, 8, 8, 8, 8, 8, 8, 8, 8, 8, 8, 8, 8, 8, 8, 8, 8, 8, 8, 8, 8, 8, 8, 8, 8, 8, 8, 8, 8])
me_mesh_006.materials.append(mat_specialflowerd_i)
me_mesh_006.materials.append(mat_specialflowerd_h)
me_mesh_006.materials.append(mat_specialflowerd_g)
me_mesh_006.materials.append(mat_specialflowerd_m)
me_mesh_006.materials.append(mat_specialflowerd_a)
me_mesh_006.materials.append(mat_specialflowerd_f)
me_mesh_006.materials.append(mat_specialflowerd_e)
me_mesh_006.materials.append(mat_specialflowerd_d)
me_mesh_006.materials.append(mat_specialflowerd_l)
me_mesh_006.use_remesh_preserve_volume = False
me_mesh_006.use_remesh_preserve_attributes = False
me_mesh_006.use_mirror_vertex_groups = False
me_mesh_006.update()

# ---- objects
ob_specialflower_f = bpy.data.objects.new('specialFlower_F', me_mesh_006)

# ---- transforms, parenting, visibility, modifiers, constraints
ob_specialflower_f.location = (0.0, 0.0, 0.0)
ob_specialflower_f.rotation_euler = (1.571, -0.0, 0.0)
ob_specialflower_f.lineart.crease_threshold = 0.0

# ---- collection membership
col_collection_9.objects.link(ob_specialflower_f)

# ---- scene / render settings (as saved in the file)
scene.frame_start = 1; scene.frame_end = 250; scene.frame_set(1)
scene.render.engine = 'BLENDER_EEVEE_NEXT'
scene.render.resolution_percentage = 50
scene.render.dither_intensity = 0.0
scene.cycles.use_denoising = False
scene.cycles.samples = 10
scene.cycles.sampling_pattern = 'TABULATED_SOBOL'
scene.cycles.light_sampling_threshold = 0.0
scene.cycles.use_adaptive_sampling = False
scene.cycles.use_light_tree = False
scene.cycles.blur_glossy = 0.0
scene.cycles.pixel_filter_type = 'GAUSSIAN'
scene.cycles.sample_clamp_indirect = 0.0
scene.view_settings.view_transform = 'Standard'
bpy.context.view_layer.update()

# ---- added for rendering (the .blend has no active camera and no usable light): camera, sun
cam_auto = bpy.data.cameras.new('AutoCamera')
cam_auto.lens = 50.0
cam_auto.sensor_width = 36.0
cam_auto.clip_end = 1000.0
ob_auto_camera = bpy.data.objects.new('AutoCamera', cam_auto)
scene.collection.objects.link(ob_auto_camera)
ob_auto_camera.location = (3.24796, -4.03225, 4.35337)
ob_auto_camera.rotation_euler = (1.09748, -7.21219e-08, 0.694738)
scene.camera = ob_auto_camera
light_auto_sun = bpy.data.lights.new('AutoSun', 'SUN')
light_auto_sun.energy = 3.0
light_auto_sun.angle = 0.0523599
ob_auto_sun = bpy.data.objects.new('AutoSun', light_auto_sun)
scene.collection.objects.link(ob_auto_sun)
ob_auto_sun.rotation_euler = (0.872665, 0.174533, 0.523599)
bpy.context.view_layer.update()
